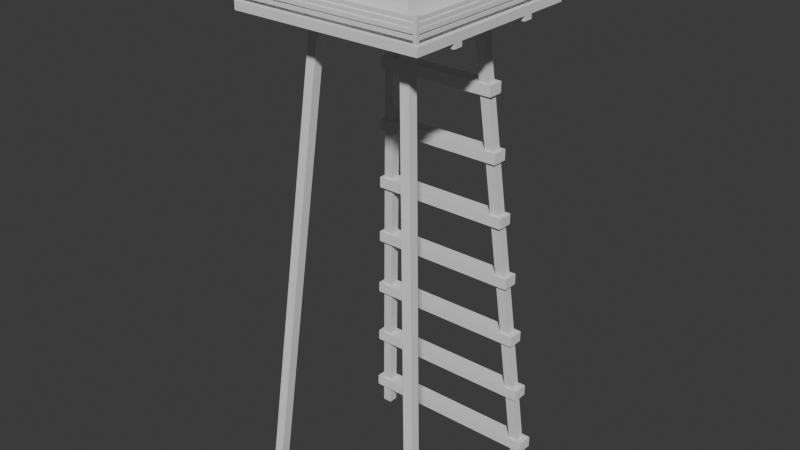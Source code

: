 # Source: watch_tower_backup_4.blend  (saved by Blender 5.1.30; exported with 4.5.12 LTS)
import bpy
from mathutils import Matrix  # noqa: F401  (used for matrix-valued properties, if any)

bpy.ops.wm.read_factory_settings(use_empty=True)
scene = bpy.context.scene
scene.name = 'Scene'

# ---- collections
col_room = bpy.data.collections.new('Room'); scene.collection.children.link(col_room)
col_legs = bpy.data.collections.new('Legs'); scene.collection.children.link(col_legs)
col_floor = bpy.data.collections.new('Floor'); scene.collection.children.link(col_floor)
col_supports = bpy.data.collections.new('Supports'); col_floor.children.link(col_supports)
col_fence = bpy.data.collections.new('Fence'); scene.collection.children.link(col_fence)

# ---- world
world_world = bpy.data.worlds.new('World'); scene.world = world_world
world_world.use_nodes = True; world_world.node_tree.nodes.clear()
_N = world_world.node_tree.nodes; _L = world_world.node_tree.links
n0 = _N.new('ShaderNodeOutputWorld'); n0.name = 'World Output'; n0.location = (200, 100)
n1 = _N.new('ShaderNodeBackground'); n1.name = 'Background'; n1.location = (-200, 100)
n1.inputs[0].default_value = (0.05088, 0.05088, 0.05088, 1.0)
_L.new(n1.outputs[0], n0.inputs[0])
n0.is_active_output = True
world_world.color = (0.05088, 0.05088, 0.05088)
world_world.sun_shadow_jitter_overblur = 0.0

# ---- meshes
me_cube_002 = bpy.data.meshes.new('Cube.002')
me_cube_002.from_pydata([(-1.0, -1.0, -1.0), (-1.0, -1.0, 1.0), (-1.0, 1.0, -1.0), (-1.0, 1.0, 1.0), (1.0, -1.0, -1.0), (1.0, -1.0, 1.0), (1.0, 1.0, -1.0), (1.0, 1.0, 1.0)], [], [(0, 1, 3, 2), (2, 3, 7, 6), (6, 7, 5, 4), (4, 5, 1, 0), (2, 6, 4, 0), (7, 3, 1, 5)])
_uv = me_cube_002.uv_layers.new(name='UVMap')
_uv.uv.foreach_set('vector', [0.375, 0.0, 0.625, 0.0, 0.625, 0.25, 0.375, 0.25, 0.375, 0.25, 0.625, 0.25, 0.625, 0.5, 0.375, 0.5, 0.375, 0.5, 0.625, 0.5, 0.625, 0.75, 0.375, 0.75, 0.375, 0.75, 0.625, 0.75, 0.625, 1.0, 0.375, 1.0, 0.125, 0.5, 0.375, 0.5, 0.375, 0.75, 0.125, 0.75, 0.625, 0.5, 0.875, 0.5, 0.875, 0.75, 0.625, 0.75])
me_cube_002.update()
me_cube_003 = bpy.data.meshes.new('Cube.003')
me_cube_003.from_pydata([(-1.0, -1.0, -1.0), (-1.0, -1.0, 1.0), (-1.0, 1.0, -1.0), (-1.0, 1.0, 1.0), (1.0, -1.0, -1.0), (1.0, -1.0, 1.0), (1.0, 1.0, -1.0), (1.0, 1.0, 1.0)], [], [(0, 1, 3, 2), (2, 3, 7, 6), (6, 7, 5, 4), (4, 5, 1, 0), (2, 6, 4, 0), (7, 3, 1, 5)])
_uv = me_cube_003.uv_layers.new(name='UVMap')
_uv.uv.foreach_set('vector', [0.375, 0.0, 0.625, 0.0, 0.625, 0.25, 0.375, 0.25, 0.375, 0.25, 0.625, 0.25, 0.625, 0.5, 0.375, 0.5, 0.375, 0.5, 0.625, 0.5, 0.625, 0.75, 0.375, 0.75, 0.375, 0.75, 0.625, 0.75, 0.625, 1.0, 0.375, 1.0, 0.125, 0.5, 0.375, 0.5, 0.375, 0.75, 0.125, 0.75, 0.625, 0.5, 0.875, 0.5, 0.875, 0.75, 0.625, 0.75])
me_cube_003.update()
me_cube_004 = bpy.data.meshes.new('Cube.004')
me_cube_004.from_pydata([(-1.0, -1.0, -1.0), (-1.0, -1.0, 1.0), (-1.0, 1.0, -1.0), (-1.0, 1.0, 1.0), (1.0, -1.0, -1.0), (1.0, -1.0, 1.0), (1.0, 1.0, -1.0), (1.0, 1.0, 1.0)], [], [(0, 1, 3, 2), (2, 3, 7, 6), (6, 7, 5, 4), (4, 5, 1, 0), (2, 6, 4, 0), (7, 3, 1, 5)])
_uv = me_cube_004.uv_layers.new(name='UVMap')
_uv.uv.foreach_set('vector', [0.375, 0.0, 0.625, 0.0, 0.625, 0.25, 0.375, 0.25, 0.375, 0.25, 0.625, 0.25, 0.625, 0.5, 0.375, 0.5, 0.375, 0.5, 0.625, 0.5, 0.625, 0.75, 0.375, 0.75, 0.375, 0.75, 0.625, 0.75, 0.625, 1.0, 0.375, 1.0, 0.125, 0.5, 0.375, 0.5, 0.375, 0.75, 0.125, 0.75, 0.625, 0.5, 0.875, 0.5, 0.875, 0.75, 0.625, 0.75])
me_cube_004.update()
me_cube_005 = bpy.data.meshes.new('Cube.005')
me_cube_005.from_pydata([(-1.0, -1.0, -1.0), (-1.0, -1.0, 1.0), (-1.0, 1.0, -1.0), (-1.0, 1.0, 1.0), (1.0, -1.0, -1.0), (1.0, -1.0, 1.0), (1.0, 1.0, -1.0), (1.0, 1.0, 1.0)], [], [(0, 1, 3, 2), (2, 3, 7, 6), (6, 7, 5, 4), (4, 5, 1, 0), (2, 6, 4, 0), (7, 3, 1, 5)])
_uv = me_cube_005.uv_layers.new(name='UVMap')
_uv.uv.foreach_set('vector', [0.375, 0.0, 0.625, 0.0, 0.625, 0.25, 0.375, 0.25, 0.375, 0.25, 0.625, 0.25, 0.625, 0.5, 0.375, 0.5, 0.375, 0.5, 0.625, 0.5, 0.625, 0.75, 0.375, 0.75, 0.375, 0.75, 0.625, 0.75, 0.625, 1.0, 0.375, 1.0, 0.125, 0.5, 0.375, 0.5, 0.375, 0.75, 0.125, 0.75, 0.625, 0.5, 0.875, 0.5, 0.875, 0.75, 0.625, 0.75])
me_cube_005.update()
me_cube_006 = bpy.data.meshes.new('Cube.006')
me_cube_006.from_pydata([(-1.0, -1.0, -1.0), (-1.0, -1.0, 1.0), (-1.0, 1.0, -1.0), (-1.0, 1.0, 1.0), (1.0, -1.0, -1.0), (1.0, -1.0, 1.0), (1.0, 1.0, -1.0), (1.0, 1.0, 1.0)], [], [(0, 1, 3, 2), (2, 3, 7, 6), (6, 7, 5, 4), (4, 5, 1, 0), (2, 6, 4, 0), (7, 3, 1, 5)])
_uv = me_cube_006.uv_layers.new(name='UVMap')
_uv.uv.foreach_set('vector', [0.375, 0.0, 0.625, 0.0, 0.625, 0.25, 0.375, 0.25, 0.375, 0.25, 0.625, 0.25, 0.625, 0.5, 0.375, 0.5, 0.375, 0.5, 0.625, 0.5, 0.625, 0.75, 0.375, 0.75, 0.375, 0.75, 0.625, 0.75, 0.625, 1.0, 0.375, 1.0, 0.125, 0.5, 0.375, 0.5, 0.375, 0.75, 0.125, 0.75, 0.625, 0.5, 0.875, 0.5, 0.875, 0.75, 0.625, 0.75])
me_cube_006.update()
me_cube_007 = bpy.data.meshes.new('Cube.007')
me_cube_007.from_pydata([(-1.0, -1.0, -1.0), (-1.0, -1.0, 1.0), (-1.0, 1.0, -1.0), (-1.0, 1.0, 1.0), (1.0, -1.0, -1.0), (1.0, -1.0, 1.0), (1.0, 1.0, -1.0), (1.0, 1.0, 1.0)], [], [(0, 1, 3, 2), (2, 3, 7, 6), (6, 7, 5, 4), (4, 5, 1, 0), (2, 6, 4, 0), (7, 3, 1, 5)])
_uv = me_cube_007.uv_layers.new(name='UVMap')
_uv.uv.foreach_set('vector', [0.375, 0.0, 0.625, 0.0, 0.625, 0.25, 0.375, 0.25, 0.375, 0.25, 0.625, 0.25, 0.625, 0.5, 0.375, 0.5, 0.375, 0.5, 0.625, 0.5, 0.625, 0.75, 0.375, 0.75, 0.375, 0.75, 0.625, 0.75, 0.625, 1.0, 0.375, 1.0, 0.125, 0.5, 0.375, 0.5, 0.375, 0.75, 0.125, 0.75, 0.625, 0.5, 0.875, 0.5, 0.875, 0.75, 0.625, 0.75])
me_cube_007.update()
me_cube_011 = bpy.data.meshes.new('Cube.011')
me_cube_011.from_pydata([(-1.0, -1.0, -1.0), (-1.0, -1.0, 1.0), (-1.0, 1.0, -1.0), (-1.0, 1.0, 1.0), (1.0, -1.0, -1.0), (1.0, -1.0, 1.0), (1.0, 1.0, -1.0), (1.0, 1.0, 1.0)], [], [(0, 1, 3, 2), (2, 3, 7, 6), (6, 7, 5, 4), (4, 5, 1, 0), (2, 6, 4, 0), (7, 3, 1, 5)])
_uv = me_cube_011.uv_layers.new(name='UVMap')
_uv.uv.foreach_set('vector', [0.375, 0.0, 0.625, 0.0, 0.625, 0.25, 0.375, 0.25, 0.375, 0.25, 0.625, 0.25, 0.625, 0.5, 0.375, 0.5, 0.375, 0.5, 0.625, 0.5, 0.625, 0.75, 0.375, 0.75, 0.375, 0.75, 0.625, 0.75, 0.625, 1.0, 0.375, 1.0, 0.125, 0.5, 0.375, 0.5, 0.375, 0.75, 0.125, 0.75, 0.625, 0.5, 0.875, 0.5, 0.875, 0.75, 0.625, 0.75])
me_cube_011.update()
me_cube_027 = bpy.data.meshes.new('Cube.027')
me_cube_027.from_pydata([(-1.0, -0.9161, -1.0), (-1.0, -0.9161, 1.0), (-1.0, 0.9158, -1.0), (-1.0, 0.9158, 1.0), (1.0, -1.0, -1.0), (1.0, -1.0, 1.0), (1.001, 1.0, -1.0), (1.001, 1.0, 1.0), (1.0, 0.02804, -1.0), (-1.0, 0.02804, -1.0), (1.0, 0.02804, -0.3127), (-1.0, 0.02804, -0.3127), (1.0, 0.514, -1.0), (-1.0, -0.4579, -1.0), (1.0, -0.4579, -1.0), (-1.0, 0.514, -1.0), (1.0, -0.4579, -0.3127), (1.0, 0.514, -0.3127), (-1.0, 0.514, -0.3127), (-1.0, -0.4579, -0.3127), (1.0, 0.757, -1.0), (-1.0, -0.7009, -1.0), (1.0, -0.2149, -1.0), (-1.0, 0.271, -1.0), (1.0, -0.7009, -0.3127), (1.0, 0.271, -0.3127), (-1.0, 0.757, -0.3127), (-1.0, -0.2149, -0.3127), (1.0, 0.271, -1.0), (-1.0, -0.2149, -1.0), (1.0, -0.7009, -1.0), (-1.0, 0.757, -1.0), (1.0, -0.2149, -0.3127), (1.0, 0.757, -0.3127), (-1.0, 0.271, -0.3127), (-1.0, -0.7009, -0.3127), (1.0, 0.8785, -1.0), (-1.0, -0.8224, -1.0), (1.0, -0.09345, -1.0), (1.0, -0.8224, -0.3127), (-1.0, 0.8785, -0.3127), (-1.0, -0.09345, -0.3127), (1.0, 0.3925, -1.0), (-1.0, -0.3364, -1.0), (1.0, -0.5794, -1.0), (-1.0, 0.6355, -1.0), (1.0, -0.3364, -0.3127), (1.0, 0.6355, -0.3127), (1.0, 0.02804, 0.625), (-1.0, 0.3925, -0.3127), (-1.0, -0.5794, -0.3127), (-1.0, 0.02804, 0.625), (-1.0, -0.4579, 0.625), (1.0, 0.514, 0.625), (1.0, -0.4579, 0.625), (-1.0, 0.514, 0.625), (1.0, 0.6355, -1.0), (-1.0, -0.5794, -1.0), (1.0, -0.3364, -1.0), (-1.0, 0.3925, -1.0), (1.0, -0.5794, -0.3127), (1.0, 0.3925, -0.3127), (-1.0, 0.6355, -0.3127), (-1.0, -0.3364, -0.3127), (-1.0, -0.09345, -1.0), (1.0, -0.8224, -1.0), (-1.0, 0.8785, -1.0), (1.0, -0.09345, -0.3127), (1.0, 0.8785, -0.3127), (-1.0, -0.8224, -0.3127), (-1.0, 0.271, 0.625), (1.0, -0.2149, 0.625), (1.0, 0.757, 0.625), (-1.0, -0.7009, 0.625), (-1.0, -0.2149, 0.625), (1.0, 0.271, 0.625), (1.0, -0.7009, 0.625), (-1.0, 0.757, 0.625), (-1.0, 0.6355, 0.625), (-1.0, 0.8785, 0.625), (1.0, -0.5794, 0.625), (1.0, -0.8224, 0.625), (1.0, 0.3925, 0.625), (-1.0, -0.3364, 0.625), (-1.0, -0.09345, 0.625), (-1.0, -0.8224, 0.625), (-1.0, -0.5794, 0.625), (1.0, 0.8785, 0.625), (1.0, 0.6355, 0.625), (1.0, -0.09345, 0.625), (1.0, -0.3364, 0.625), (-1.0, 0.3925, 0.625), (-45.3, -1.0, -1.0), (-45.3, -1.0, 1.0), (-45.32, 1.0, -1.0), (-45.32, 1.0, 1.0), (-43.31, -0.9161, -1.0), (-43.31, -0.9161, 1.0), (-43.31, 0.9158, -1.0), (-43.31, 0.9158, 1.0), (-43.31, 0.02804, -1.0), (-45.31, 0.02804, -1.0), (-43.31, 0.02804, -0.3127), (-45.31, 0.02804, -0.3127), (-43.31, 0.514, -1.0), (-45.31, -0.4579, -1.0), (-43.31, -0.4579, -1.0), (-45.31, 0.514, -1.0), (-43.31, -0.4579, -0.3127), (-43.31, 0.514, -0.3127), (-45.31, 0.514, -0.3127), (-45.31, -0.4579, -0.3127), (-43.31, 0.757, -1.0), (-45.31, -0.7009, -1.0), (-43.31, -0.2149, -1.0), (-45.31, 0.271, -1.0), (-43.31, -0.7009, -0.3127), (-43.31, 0.271, -0.3127), (-45.31, 0.757, -0.3127), (-45.31, -0.2149, -0.3127), (-43.31, 0.271, -1.0), (-45.31, -0.2149, -1.0), (-43.31, -0.7009, -1.0), (-45.31, 0.757, -1.0), (-43.31, -0.2149, -0.3127), (-43.31, 0.757, -0.3127), (-45.31, 0.271, -0.3127), (-45.31, -0.7009, -0.3127), (-43.31, 0.8785, -1.0), (-45.31, -0.8224, -1.0), (-43.31, -0.09345, -1.0), (-43.31, -0.8224, -0.3127), (-45.31, 0.8785, -0.3127), (-45.31, -0.09345, -0.3127), (-43.31, 0.3925, -1.0), (-45.31, -0.3364, -1.0), (-43.31, -0.5794, -1.0), (-45.31, 0.6355, -1.0), (-43.31, -0.3364, -0.3127), (-43.31, 0.6355, -0.3127), (-43.31, 0.02804, 0.625), (-45.31, 0.3925, -0.3127), (-45.31, -0.5794, -0.3127), (-45.31, 0.02804, 0.625), (-45.31, -0.4579, 0.625), (-43.31, 0.514, 0.625), (-43.31, -0.4579, 0.625), (-45.31, 0.514, 0.625), (-43.31, 0.6355, -1.0), (-45.31, -0.5794, -1.0), (-43.31, -0.3364, -1.0), (-45.31, 0.3925, -1.0), (-43.31, -0.5794, -0.3127), (-43.31, 0.3925, -0.3127), (-45.31, 0.6355, -0.3127), (-45.31, -0.3364, -0.3127), (-45.31, -0.09345, -1.0), (-43.31, -0.8224, -1.0), (-45.31, 0.8785, -1.0), (-43.31, -0.09345, -0.3127), (-43.31, 0.8785, -0.3127), (-45.31, -0.8224, -0.3127), (-45.31, 0.271, 0.625), (-43.31, -0.2149, 0.625), (-43.31, 0.757, 0.625), (-45.31, -0.7009, 0.625), (-45.31, -0.2149, 0.625), (-43.31, 0.271, 0.625), (-43.31, -0.7009, 0.625), (-45.31, 0.757, 0.625), (-45.31, 0.6355, 0.625), (-45.31, 0.8785, 0.625), (-43.31, -0.5794, 0.625), (-43.31, -0.8224, 0.625), (-43.31, 0.3925, 0.625), (-45.31, -0.3364, 0.625), (-45.31, -0.09345, 0.625), (-45.31, -0.8224, 0.625), (-45.31, -0.5794, 0.625), (-43.31, 0.8785, 0.625), (-43.31, 0.6355, 0.625), (-43.31, -0.09345, 0.625), (-43.31, -0.3364, 0.625), (-45.31, 0.3925, 0.625), (-22.09, 1.0, -1.0), (-22.09, 0.9158, -1.0), (-22.09, 1.0, -0.3127), (-22.09, 0.9158, -0.3127), (-33.35, 1.0, -1.0), (-10.84, 0.9158, -1.0), (-10.84, 1.0, -1.0), (-33.35, 0.9158, -1.0), (-10.84, 1.0, -0.3127), (-10.84, 0.9158, -0.3127), (-5.213, 0.9158, -1.0), (-16.47, 1.0, -1.0), (-27.72, 0.9158, -1.0), (-5.213, 1.0, -0.3127), (-27.72, 1.0, -0.3127), (-16.47, 0.9158, -0.3127), (-27.72, 1.0, -1.0), (-16.47, 0.9158, -1.0), (-5.213, 1.0, -1.0), (-16.47, 1.0, -0.3127), (-22.09, 1.0, 0.625), (-27.72, 0.9158, -0.3127), (-5.213, 0.9158, -0.3127), (-41.79, 0.9158, 0.625), (-41.79, 1.0, -1.0), (-2.4, 0.9158, -1.0), (-19.28, 1.0, -1.0), (-2.4, 1.0, -0.3127), (-41.79, 0.9158, -1.0), (-19.28, 0.9158, -0.3127), (-30.54, 1.0, -1.0), (-13.65, 0.9158, -1.0), (-8.027, 1.0, -1.0), (-13.65, 1.0, -0.3127), (-30.54, 0.9158, -0.3127), (-8.027, 0.9158, -0.3127), (-22.09, 0.9158, 0.625), (-10.84, 0.9158, 0.625), (-33.35, 1.0, 0.625), (-10.84, 1.0, 0.625), (-33.35, 0.9158, 0.625), (-8.027, 0.9158, -1.0), (-13.65, 1.0, -1.0), (-30.54, 0.9158, -1.0), (-8.027, 1.0, -0.3127), (-30.54, 1.0, -0.3127), (-13.65, 0.9158, -0.3127), (-19.28, 0.9158, -1.0), (-2.4, 1.0, -1.0), (-19.28, 1.0, -0.3127), (-2.4, 0.9158, -0.3127), (-27.72, 0.9158, 0.625), (-16.47, 1.0, 0.625), (-41.79, 1.0, 0.625), (-5.213, 0.9158, 0.625), (-16.47, 0.9158, 0.625), (-27.72, 1.0, 0.625), (-5.213, 1.0, 0.625), (-8.027, 1.0, 0.625), (-2.4, 1.0, 0.625), (-30.54, 1.0, 0.625), (-13.65, 0.9158, 0.625), (-19.28, 0.9158, 0.625), (-2.4, 0.9158, 0.625), (-8.027, 0.9158, 0.625), (-19.28, 1.0, 0.625), (-13.65, 1.0, 0.625), (-30.54, 0.9158, 0.625), (-22.26, -0.9161, -1.0), (-22.26, -1.0, -1.0), (-22.26, -0.9161, -0.3127), (-22.26, -1.0, -0.3127), (-33.78, -0.9161, -1.0), (-10.74, -1.0, -1.0), (-10.74, -0.9161, -1.0), (-33.78, -1.0, -1.0), (-10.74, -0.9161, -0.3127), (-33.78, -0.9161, -0.3127), (-33.78, -1.0, -0.3127), (-10.74, -1.0, -0.3127), (-39.54, -0.9161, -1.0), (-4.975, -1.0, -1.0), (-16.5, -0.9161, -1.0), (-28.02, -1.0, -1.0), (-4.975, -0.9161, -0.3127), (-28.02, -0.9161, -0.3127), (-39.54, -1.0, -0.3127), (-16.5, -1.0, -0.3127), (-28.02, -0.9161, -1.0), (-16.5, -1.0, -1.0), (-4.975, -0.9161, -1.0), (-39.54, -1.0, -1.0), (-16.5, -0.9161, -0.3127), (-39.54, -0.9161, -0.3127), (-28.02, -1.0, -0.3127), (-4.975, -1.0, -0.3127), (-42.42, -0.9161, -1.0), (-2.095, -1.0, -1.0), (-19.38, -0.9161, -1.0), (-2.095, -0.9161, -0.3127), (-42.42, -1.0, -0.3127), (-19.38, -1.0, -0.3127), (-30.9, -0.9161, -1.0), (-13.62, -1.0, -1.0), (-7.855, -0.9161, -1.0), (-36.66, -1.0, -1.0), (-13.62, -0.9161, -0.3127), (-36.66, -0.9161, -0.3127), (-22.26, -0.9161, 0.625), (-30.9, -1.0, -0.3127), (-7.855, -1.0, -0.3127), (-22.26, -1.0, 0.625), (-10.74, -1.0, 0.625), (-33.78, -0.9161, 0.625), (-10.74, -0.9161, 0.625), (-33.78, -1.0, 0.625), (-36.66, -0.9161, -1.0), (-7.855, -1.0, -1.0), (-13.62, -0.9161, -1.0), (-30.9, -1.0, -1.0), (-7.855, -0.9161, -0.3127), (-30.9, -0.9161, -0.3127), (-36.66, -1.0, -0.3127), (-13.62, -1.0, -0.3127), (-19.38, -1.0, -1.0), (-2.095, -0.9161, -1.0), (-42.42, -1.0, -1.0), (-19.38, -0.9161, -0.3127), (-42.42, -0.9161, -0.3127), (-2.095, -1.0, -0.3127), (-28.02, -1.0, 0.625), (-16.5, -0.9161, 0.625), (-39.54, -0.9161, 0.625), (-4.975, -1.0, 0.625), (-16.5, -1.0, 0.625), (-28.02, -0.9161, 0.625), (-4.975, -0.9161, 0.625), (-39.54, -1.0, 0.625), (-36.66, -1.0, 0.625), (-42.42, -1.0, 0.625), (-7.855, -0.9161, 0.625), (-2.095, -0.9161, 0.625), (-30.9, -0.9161, 0.625), (-13.62, -1.0, 0.625), (-19.38, -1.0, 0.625), (-2.095, -1.0, 0.625), (-7.855, -1.0, 0.625), (-42.42, -0.9161, 0.625), (-36.66, -0.9161, 0.625), (-19.38, -0.9161, 0.625), (-13.62, -0.9161, 0.625), (-30.9, -1.0, 0.625)], [], [(76, 81, 85, 73), (69, 39, 24, 35), (4, 0, 37, 21, 57, 13, 43, 29, 64, 9, 23, 59, 15, 45, 31, 66, 2, 6, 36, 20, 56, 12, 42, 28, 8, 38, 22, 58, 14, 44, 30, 65), (7, 5, 4, 65, 39, 81, 76, 24, 30, 44, 60, 80, 54, 16, 14, 58, 46, 90, 71, 32, 22, 38, 67, 89, 48, 10, 8, 28, 25, 75, 82, 61, 42, 12, 17, 53, 88, 47, 56, 20, 33, 72, 87, 68, 36, 6), (8, 10, 67, 38), (54, 80, 86, 52), (50, 60, 16, 19), (80, 60, 50, 86), (63, 46, 32, 27), (83, 74, 71, 90), (46, 63, 83, 90), (32, 71, 74, 27), (41, 67, 10, 11), (61, 49, 34, 25), (47, 62, 18, 17), (68, 40, 26, 33), (84, 51, 48, 89), (82, 75, 70, 91), (55, 78, 88, 53), (77, 79, 87, 72), (10, 48, 51, 11), (67, 41, 84, 89), (49, 61, 82, 91), (34, 70, 75, 25), (47, 88, 78, 62), (17, 18, 55, 53), (68, 87, 79, 40), (33, 26, 77, 72), (66, 31, 26, 40), (4, 5, 1, 0), (57, 50, 19, 13), (43, 63, 27, 29), (64, 41, 11, 9), (59, 23, 34, 49), (15, 18, 62, 45), (21, 37, 69, 35), (70, 34, 23, 9, 11, 51, 84, 41, 64, 29, 27, 74, 83, 63, 43, 13, 19, 52, 86, 50, 57, 21, 35, 73, 85, 69, 37, 0, 1, 3, 2, 66, 40, 79, 77, 26, 31, 45, 62, 78, 55, 18, 15, 59, 49, 91), (3, 1, 5, 7), (2, 3, 7, 6), (42, 61, 25, 28), (81, 39, 69, 85), (36, 68, 33, 20), (56, 47, 17, 12), (24, 76, 73, 35), (19, 16, 54, 52), (58, 22, 32, 46), (14, 16, 60, 44), (65, 30, 24, 39), (168, 173, 177, 165), (161, 131, 116, 127), (96, 92, 129, 113, 149, 105, 135, 121, 156, 101, 115, 151, 107, 137, 123, 158, 94, 98, 128, 112, 148, 104, 134, 120, 100, 130, 114, 150, 106, 136, 122, 157), (99, 97, 96, 157, 131, 173, 168, 116, 122, 136, 152, 172, 146, 108, 106, 150, 138, 182, 163, 124, 114, 130, 159, 181, 140, 102, 100, 120, 117, 167, 174, 153, 134, 104, 109, 145, 180, 139, 148, 112, 125, 164, 179, 160, 128, 98), (100, 102, 159, 130), (146, 172, 178, 144), (142, 152, 108, 111), (172, 152, 142, 178), (155, 138, 124, 119), (175, 166, 163, 182), (138, 155, 175, 182), (124, 163, 166, 119), (133, 159, 102, 103), (153, 141, 126, 117), (139, 154, 110, 109), (160, 132, 118, 125), (176, 143, 140, 181), (174, 167, 162, 183), (147, 170, 180, 145), (169, 171, 179, 164), (102, 140, 143, 103), (159, 133, 176, 181), (141, 153, 174, 183), (126, 162, 167, 117), (139, 180, 170, 154), (109, 110, 147, 145), (160, 179, 171, 132), (125, 118, 169, 164), (158, 123, 118, 132), (96, 97, 93, 92), (149, 142, 111, 105), (135, 155, 119, 121), (156, 133, 103, 101), (151, 115, 126, 141), (107, 110, 154, 137), (113, 129, 161, 127), (162, 126, 115, 101, 103, 143, 176, 133, 156, 121, 119, 166, 175, 155, 135, 105, 111, 144, 178, 142, 149, 113, 127, 165, 177, 161, 129, 92, 93, 95, 94, 158, 132, 171, 169, 118, 123, 137, 154, 170, 147, 110, 107, 151, 141, 183), (95, 93, 97, 99), (94, 95, 99, 98), (134, 153, 117, 120), (173, 131, 161, 177), (128, 160, 125, 112), (148, 139, 109, 104), (116, 168, 165, 127), (111, 108, 146, 144), (150, 114, 124, 138), (106, 108, 152, 136), (157, 122, 116, 131), (188, 191, 224, 222), (241, 243, 247, 238), (234, 211, 197, 206), (6, 2, 209, 194, 225, 189, 215, 201, 231, 185, 196, 227, 191, 188, 214, 200, 184, 210, 195, 226, 190, 216, 202, 232), (98, 94, 208, 212), (223, 242, 248, 221), (219, 228, 192, 193), (242, 228, 219, 248), (230, 217, 203, 199), (245, 239, 236, 250), (217, 230, 245, 250), (203, 236, 239, 199), (213, 233, 186, 187), (229, 218, 205, 198), (246, 220, 204, 249), (244, 240, 235, 251), (186, 204, 220, 187), (233, 213, 246, 249), (218, 229, 244, 251), (205, 235, 240, 198), (212, 208, 237, 207), (224, 207, 237, 222), (235, 205, 196, 185, 187, 220, 246, 213, 231, 201, 199, 239, 245, 230, 215, 189, 193, 221, 248, 219, 225, 194, 206, 238, 247, 234, 209, 2, 3, 99, 98, 212, 207, 224, 191, 227, 218, 251), (3, 7, 95, 99), (231, 213, 187, 185), (215, 230, 199, 201), (227, 196, 205, 218), (225, 219, 193, 189), (209, 234, 206, 194), (7, 6, 232, 211, 243, 241, 197, 202, 216, 228, 242, 223, 192, 190, 226, 217, 250, 236, 203, 195, 210, 233, 249, 204, 186, 184, 200, 198, 240, 244, 229, 214, 188, 222, 237, 208, 94, 95), (214, 229, 198, 200), (226, 195, 203, 217), (197, 241, 238, 206), (184, 186, 233, 210), (190, 192, 228, 216), (193, 192, 223, 221), (243, 211, 234, 247), (232, 202, 197, 211), (320, 325, 329, 317), (313, 283, 268, 279), (0, 4, 281, 265, 301, 257, 287, 273, 308, 253, 267, 303, 259, 289, 275, 310, 92, 96, 280, 264, 300, 256, 286, 272, 252, 282, 266, 302, 258, 288, 274, 309), (97, 1, 0, 309, 283, 325, 320, 268, 274, 288, 304, 324, 298, 260, 258, 302, 290, 334, 315, 276, 266, 282, 311, 333, 292, 254, 252, 272, 269, 319, 326, 305, 286, 256, 261, 297, 332, 291, 300, 264, 277, 316, 331, 312, 280, 96), (252, 254, 311, 282), (298, 324, 330, 296), (294, 304, 260, 263), (324, 304, 294, 330), (307, 290, 276, 271), (327, 318, 315, 334), (290, 307, 327, 334), (276, 315, 318, 271), (285, 311, 254, 255), (305, 293, 278, 269), (291, 306, 262, 261), (312, 284, 270, 277), (328, 295, 292, 333), (326, 319, 314, 335), (299, 322, 332, 297), (321, 323, 331, 316), (254, 292, 295, 255), (311, 285, 328, 333), (293, 305, 326, 335), (278, 314, 319, 269), (291, 332, 322, 306), (261, 262, 299, 297), (312, 331, 323, 284), (277, 270, 321, 316), (310, 275, 270, 284), (301, 294, 263, 257), (287, 307, 271, 273), (308, 285, 255, 253), (303, 267, 278, 293), (259, 262, 306, 289), (265, 281, 313, 279), (314, 278, 267, 253, 255, 295, 328, 285, 308, 273, 271, 318, 327, 307, 287, 257, 263, 296, 330, 294, 301, 265, 279, 317, 329, 313, 281, 4, 5, 93, 92, 310, 284, 323, 321, 270, 275, 289, 306, 322, 299, 262, 259, 303, 293, 335), (93, 5, 1, 97), (286, 305, 269, 272), (325, 283, 313, 329), (280, 312, 277, 264), (300, 291, 261, 256), (268, 320, 317, 279), (263, 260, 298, 296), (302, 266, 276, 290), (258, 260, 304, 288), (309, 274, 268, 283)])
_uv = me_cube_027.uv_layers.new(name='UVMap')
_uv.uv.foreach_set('vector', [0.5781, 0.71, 0.5781, 0.725, 0.5781, 0.02496, 0.5781, 0.03996, 0.4375, 0.02496, 0.4375, 0.725, 0.4375, 0.71, 0.4375, 0.03996, 0.375, 0.75, 0.125, 0.74, 0.125, 0.725, 0.125, 0.71, 0.125, 0.695, 0.125, 0.68, 0.125, 0.665, 0.125, 0.65, 0.125, 0.635, 0.125, 0.605, 0.125, 0.59, 0.125, 0.575, 0.125, 0.56, 0.125, 0.545, 0.125, 0.53, 0.125, 0.515, 0.125, 0.5, 0.375, 0.5, 0.375, 0.515, 0.375, 0.53, 0.375, 0.545, 0.375, 0.56, 0.375, 0.575, 0.375, 0.6125, 0.375, 0.62, 0.375, 0.635, 0.375, 0.65, 0.375, 0.665, 0.375, 0.68, 0.375, 0.695, 0.375, 0.71, 0.375, 0.725, 0.625, 0.74, 0.625, 0.75, 0.375, 0.74, 0.4219, 0.725, 0.5625, 0.725, 0.5781, 0.725, 0.5781, 0.71, 0.4375, 0.71, 0.375, 0.71, 0.4219, 0.695, 0.5625, 0.695, 0.5781, 0.695, 0.5781, 0.68, 0.4375, 0.68, 0.375, 0.68, 0.4219, 0.665, 0.5625, 0.665, 0.5781, 0.665, 0.5781, 0.65, 0.4375, 0.65, 0.375, 0.65, 0.4219, 0.635, 0.5625, 0.635, 0.5781, 0.635, 0.5781, 0.62, 0.4375, 0.62, 0.375, 0.62, 0.4297, 0.59, 0.5703, 0.59, 0.5781, 0.59, 0.5781, 0.575, 0.4375, 0.575, 0.375, 0.575, 0.4219, 0.56, 0.5625, 0.56, 0.5781, 0.56, 0.5781, 0.545, 0.4375, 0.545, 0.375, 0.545, 0.4219, 0.53, 0.5625, 0.53, 0.5781, 0.53, 0.5781, 0.515, 0.4375, 0.515, 0.375, 0.515, 0.6094, 0.5, 0.4297, 0.62, 0.4375, 0.62, 0.4375, 0.635, 0.375, 0.635, 0.5781, 0.68, 0.5781, 0.695, 0.5781, 0.05497, 0.5781, 0.06997, 0.4375, 0.05497, 0.4375, 0.695, 0.4375, 0.68, 0.4375, 0.06997, 0.5781, 0.695, 0.4375, 0.695, 0.4375, 0.05497, 0.5781, 0.05497, 0.4375, 0.08497, 0.4375, 0.665, 0.4375, 0.65, 0.4375, 0.09997, 0.5781, 0.08497, 0.5781, 0.09997, 0.5781, 0.65, 0.5781, 0.665, 0.4375, 0.665, 0.4375, 0.08497, 0.5781, 0.08497, 0.5781, 0.665, 0.4375, 0.65, 0.5781, 0.65, 0.5781, 0.09997, 0.4375, 0.09997, 0.4375, 0.115, 0.4375, 0.635, 0.4375, 0.62, 0.4375, 0.13, 0.4375, 0.575, 0.4375, 0.175, 0.4375, 0.16, 0.4375, 0.59, 0.4375, 0.545, 0.4375, 0.205, 0.4375, 0.19, 0.4375, 0.56, 0.4375, 0.515, 0.4375, 0.235, 0.4375, 0.22, 0.4375, 0.53, 0.5781, 0.115, 0.5781, 0.13, 0.5781, 0.62, 0.5781, 0.635, 0.5781, 0.575, 0.5781, 0.59, 0.5781, 0.16, 0.5781, 0.175, 0.5781, 0.19, 0.5781, 0.205, 0.5781, 0.545, 0.5781, 0.56, 0.5781, 0.22, 0.5781, 0.235, 0.5781, 0.515, 0.5781, 0.53, 0.4375, 0.62, 0.5781, 0.62, 0.5781, 0.13, 0.4375, 0.13, 0.4375, 0.635, 0.4375, 0.115, 0.5781, 0.115, 0.5781, 0.635, 0.4375, 0.175, 0.4375, 0.575, 0.5781, 0.575, 0.5781, 0.175, 0.4375, 0.16, 0.5781, 0.16, 0.5781, 0.59, 0.4375, 0.59, 0.4375, 0.545, 0.5781, 0.545, 0.5781, 0.205, 0.4375, 0.205, 0.4375, 0.56, 0.4375, 0.19, 0.5781, 0.19, 0.5781, 0.56, 0.4375, 0.515, 0.5781, 0.515, 0.5781, 0.235, 0.4375, 0.235, 0.4375, 0.53, 0.4375, 0.22, 0.5781, 0.22, 0.5781, 0.53, 0.375, 0.235, 0.4219, 0.22, 0.4375, 0.22, 0.4375, 0.235, 0.375, 0.75, 0.625, 0.75, 0.625, 1.0, 0.375, 1.0, 0.4219, 0.05497, 0.4375, 0.05497, 0.4375, 0.06997, 0.375, 0.06997, 0.4219, 0.08497, 0.4375, 0.08497, 0.4375, 0.09997, 0.375, 0.09997, 0.4219, 0.115, 0.4375, 0.115, 0.4375, 0.13, 0.375, 0.13, 0.375, 0.175, 0.4219, 0.16, 0.4375, 0.16, 0.4375, 0.175, 0.4219, 0.19, 0.4375, 0.19, 0.4375, 0.205, 0.375, 0.205, 0.4219, 0.03996, 0.375, 0.02496, 0.4375, 0.02496, 0.5625, 0.03996, 0.5781, 0.16, 0.4375, 0.16, 0.375, 0.16, 0.4219, 0.13, 0.5625, 0.13, 0.5781, 0.13, 0.5781, 0.115, 0.4375, 0.115, 0.375, 0.115, 0.4219, 0.09997, 0.5625, 0.09997, 0.5781, 0.09997, 0.5781, 0.08497, 0.4375, 0.08497, 0.375, 0.08497, 0.4219, 0.06997, 0.5625, 0.06997, 0.5781, 0.06997, 0.5781, 0.05497, 0.4375, 0.05497, 0.375, 0.05497, 0.4219, 0.03996, 0.5625, 0.03996, 0.5781, 0.03996, 0.5781, 0.02496, 0.4375, 0.02496, 0.375, 0.02496, 0.0, 0.0, 0.0, 0.0, 0.625, 0.25, 0.375, 0.25, 0.4219, 0.235, 0.5625, 0.235, 0.5781, 0.235, 0.5781, 0.22, 0.4375, 0.22, 0.375, 0.22, 0.4219, 0.205, 0.5625, 0.205, 0.5781, 0.205, 0.5781, 0.19, 0.4375, 0.19, 0.375, 0.19, 0.4219, 0.175, 0.5625, 0.175, 0.5781, 0.175, 0.875, 0.74, 0.875, 0.75, 0.625, 0.75, 0.625, 0.5, 0.6094, 0.25, 0.625, 0.25, 0.625, 0.5, 0.375, 0.5, 0.4219, 0.575, 0.4375, 0.575, 0.4375, 0.59, 0.375, 0.59, 0.5781, 0.725, 0.4375, 0.725, 0.5625, 0.02496, 0.5781, 0.02496, 0.4219, 0.515, 0.4375, 0.515, 0.4375, 0.53, 0.375, 0.53, 0.4219, 0.545, 0.4375, 0.545, 0.4375, 0.56, 0.375, 0.56, 0.5625, 0.71, 0.5781, 0.71, 0.5781, 0.03996, 0.4375, 0.03996, 0.4375, 0.06997, 0.5625, 0.68, 0.5781, 0.68, 0.5781, 0.06997, 0.375, 0.665, 0.4219, 0.65, 0.4375, 0.65, 0.4375, 0.665, 0.4219, 0.68, 0.4375, 0.68, 0.4375, 0.695, 0.375, 0.695, 0.375, 0.725, 0.4219, 0.71, 0.4375, 0.71, 0.4375, 0.725, 0.5781, 0.71, 0.5781, 0.725, 0.5781, 0.02496, 0.5781, 0.03996, 0.4375, 0.02496, 0.4375, 0.725, 0.4375, 0.71, 0.4375, 0.03996, 0.375, 0.75, 0.125, 0.74, 0.125, 0.725, 0.125, 0.71, 0.125, 0.695, 0.125, 0.68, 0.125, 0.665, 0.125, 0.65, 0.125, 0.635, 0.125, 0.605, 0.125, 0.59, 0.125, 0.575, 0.125, 0.56, 0.125, 0.545, 0.125, 0.53, 0.125, 0.515, 0.125, 0.5, 0.375, 0.5, 0.375, 0.515, 0.375, 0.53, 0.375, 0.545, 0.375, 0.56, 0.375, 0.575, 0.375, 0.6125, 0.375, 0.62, 0.375, 0.635, 0.375, 0.65, 0.375, 0.665, 0.375, 0.68, 0.375, 0.695, 0.375, 0.71, 0.375, 0.725, 0.625, 0.74, 0.625, 0.75, 0.375, 0.74, 0.4219, 0.725, 0.5625, 0.725, 0.5781, 0.725, 0.5781, 0.71, 0.4375, 0.71, 0.375, 0.71, 0.4219, 0.695, 0.5625, 0.695, 0.5781, 0.695, 0.5781, 0.68, 0.4375, 0.68, 0.375, 0.68, 0.4219, 0.665, 0.5625, 0.665, 0.5781, 0.665, 0.5781, 0.65, 0.4375, 0.65, 0.375, 0.65, 0.4219, 0.635, 0.5625, 0.635, 0.5781, 0.635, 0.5781, 0.62, 0.4375, 0.62, 0.375, 0.62, 0.4297, 0.59, 0.5703, 0.59, 0.5781, 0.59, 0.5781, 0.575, 0.4375, 0.575, 0.375, 0.575, 0.4219, 0.56, 0.5625, 0.56, 0.5781, 0.56, 0.5781, 0.545, 0.4375, 0.545, 0.375, 0.545, 0.4219, 0.53, 0.5625, 0.53, 0.5781, 0.53, 0.5781, 0.515, 0.4375, 0.515, 0.375, 0.515, 0.6094, 0.5, 0.4297, 0.62, 0.4375, 0.62, 0.4375, 0.635, 0.375, 0.635, 0.5781, 0.68, 0.5781, 0.695, 0.5781, 0.05497, 0.5781, 0.06997, 0.4375, 0.05497, 0.4375, 0.695, 0.4375, 0.68, 0.4375, 0.06997, 0.5781, 0.695, 0.4375, 0.695, 0.4375, 0.05497, 0.5781, 0.05497, 0.4375, 0.08497, 0.4375, 0.665, 0.4375, 0.65, 0.4375, 0.09997, 0.5781, 0.08497, 0.5781, 0.09997, 0.5781, 0.65, 0.5781, 0.665, 0.4375, 0.665, 0.4375, 0.08497, 0.5781, 0.08497, 0.5781, 0.665, 0.4375, 0.65, 0.5781, 0.65, 0.5781, 0.09997, 0.4375, 0.09997, 0.4375, 0.115, 0.4375, 0.635, 0.4375, 0.62, 0.4375, 0.13, 0.4375, 0.575, 0.4375, 0.175, 0.4375, 0.16, 0.4375, 0.59, 0.4375, 0.545, 0.4375, 0.205, 0.4375, 0.19, 0.4375, 0.56, 0.4375, 0.515, 0.4375, 0.235, 0.4375, 0.22, 0.4375, 0.53, 0.5781, 0.115, 0.5781, 0.13, 0.5781, 0.62, 0.5781, 0.635, 0.5781, 0.575, 0.5781, 0.59, 0.5781, 0.16, 0.5781, 0.175, 0.5781, 0.19, 0.5781, 0.205, 0.5781, 0.545, 0.5781, 0.56, 0.5781, 0.22, 0.5781, 0.235, 0.5781, 0.515, 0.5781, 0.53, 0.4375, 0.62, 0.5781, 0.62, 0.5781, 0.13, 0.4375, 0.13, 0.4375, 0.635, 0.4375, 0.115, 0.5781, 0.115, 0.5781, 0.635, 0.4375, 0.175, 0.4375, 0.575, 0.5781, 0.575, 0.5781, 0.175, 0.4375, 0.16, 0.5781, 0.16, 0.5781, 0.59, 0.4375, 0.59, 0.4375, 0.545, 0.5781, 0.545, 0.5781, 0.205, 0.4375, 0.205, 0.4375, 0.56, 0.4375, 0.19, 0.5781, 0.19, 0.5781, 0.56, 0.4375, 0.515, 0.5781, 0.515, 0.5781, 0.235, 0.4375, 0.235, 0.4375, 0.53, 0.4375, 0.22, 0.5781, 0.22, 0.5781, 0.53, 0.375, 0.235, 0.4219, 0.22, 0.4375, 0.22, 0.4375, 0.235, 0.375, 0.75, 0.625, 0.75, 0.625, 1.0, 0.375, 1.0, 0.4219, 0.05497, 0.4375, 0.05497, 0.4375, 0.06997, 0.375, 0.06997, 0.4219, 0.08497, 0.4375, 0.08497, 0.4375, 0.09997, 0.375, 0.09997, 0.4219, 0.115, 0.4375, 0.115, 0.4375, 0.13, 0.375, 0.13, 0.375, 0.175, 0.4219, 0.16, 0.4375, 0.16, 0.4375, 0.175, 0.4219, 0.19, 0.4375, 0.19, 0.4375, 0.205, 0.375, 0.205, 0.4219, 0.03996, 0.375, 0.02496, 0.4375, 0.02496, 0.5625, 0.03996, 0.5781, 0.16, 0.4375, 0.16, 0.375, 0.16, 0.4219, 0.13, 0.5625, 0.13, 0.5781, 0.13, 0.5781, 0.115, 0.4375, 0.115, 0.375, 0.115, 0.4219, 0.09997, 0.5625, 0.09997, 0.5781, 0.09997, 0.5781, 0.08497, 0.4375, 0.08497, 0.375, 0.08497, 0.4219, 0.06997, 0.5625, 0.06997, 0.5781, 0.06997, 0.5781, 0.05497, 0.4375, 0.05497, 0.375, 0.05497, 0.4219, 0.03996, 0.5625, 0.03996, 0.5781, 0.03996, 0.5781, 0.02496, 0.4375, 0.02496, 0.375, 0.02496, 0.0, 0.0, 0.0, 0.0, 0.625, 0.25, 0.375, 0.25, 0.4219, 0.235, 0.5625, 0.235, 0.5781, 0.235, 0.5781, 0.22, 0.4375, 0.22, 0.375, 0.22, 0.4219, 0.205, 0.5625, 0.205, 0.5781, 0.205, 0.5781, 0.19, 0.4375, 0.19, 0.375, 0.19, 0.4219, 0.175, 0.5625, 0.175, 0.5781, 0.175, 0.875, 0.74, 0.875, 0.75, 0.625, 0.75, 0.625, 0.5, 0.6094, 0.25, 0.625, 0.25, 0.625, 0.5, 0.375, 0.5, 0.4219, 0.575, 0.4375, 0.575, 0.4375, 0.59, 0.375, 0.59, 0.5781, 0.725, 0.4375, 0.725, 0.5625, 0.02496, 0.5781, 0.02496, 0.4219, 0.515, 0.4375, 0.515, 0.4375, 0.53, 0.375, 0.53, 0.4219, 0.545, 0.4375, 0.545, 0.4375, 0.56, 0.375, 0.56, 0.5625, 0.71, 0.5781, 0.71, 0.5781, 0.03996, 0.4375, 0.03996, 0.4375, 0.06997, 0.5625, 0.68, 0.5781, 0.68, 0.5781, 0.06997, 0.375, 0.665, 0.4219, 0.65, 0.4375, 0.65, 0.4375, 0.665, 0.4219, 0.68, 0.4375, 0.68, 0.4375, 0.695, 0.375, 0.695, 0.375, 0.725, 0.4219, 0.71, 0.4375, 0.71, 0.4375, 0.725, 0.375, 0.56, 0.4375, 0.19, 0.5781, 0.19, 0.5781, 0.56, 0.5781, 0.71, 0.5781, 0.725, 0.5781, 0.02496, 0.5781, 0.03996, 0.4375, 0.02496, 0.4375, 0.725, 0.4375, 0.71, 0.4375, 0.03996, 0.375, 0.75, 0.125, 0.74, 0.125, 0.725, 0.125, 0.71, 0.125, 0.695, 0.125, 0.68, 0.125, 0.665, 0.125, 0.65, 0.125, 0.635, 0.125, 0.605, 0.125, 0.59, 0.125, 0.575, 0.125, 0.56, 0.375, 0.56, 0.375, 0.575, 0.375, 0.6125, 0.375, 0.62, 0.375, 0.635, 0.375, 0.65, 0.375, 0.665, 0.375, 0.68, 0.375, 0.695, 0.375, 0.71, 0.375, 0.725, 0.125, 0.5, 0.375, 0.5, 0.375, 0.515, 0.125, 0.515, 0.5781, 0.68, 0.5781, 0.695, 0.5781, 0.05497, 0.5781, 0.06997, 0.4375, 0.05497, 0.4375, 0.695, 0.4375, 0.68, 0.4375, 0.06997, 0.5781, 0.695, 0.4375, 0.695, 0.4375, 0.05497, 0.5781, 0.05497, 0.4375, 0.08497, 0.4375, 0.665, 0.4375, 0.65, 0.4375, 0.09997, 0.5781, 0.08497, 0.5781, 0.09997, 0.5781, 0.65, 0.5781, 0.665, 0.4375, 0.665, 0.4375, 0.08497, 0.5781, 0.08497, 0.5781, 0.665, 0.4375, 0.65, 0.5781, 0.65, 0.5781, 0.09997, 0.4375, 0.09997, 0.4375, 0.115, 0.4375, 0.635, 0.4375, 0.62, 0.4375, 0.13, 0.4375, 0.575, 0.4375, 0.175, 0.4375, 0.16, 0.4375, 0.59, 0.5781, 0.115, 0.5781, 0.13, 0.5781, 0.62, 0.5781, 0.635, 0.5781, 0.575, 0.5781, 0.59, 0.5781, 0.16, 0.5781, 0.175, 0.4375, 0.62, 0.5781, 0.62, 0.5781, 0.13, 0.4375, 0.13, 0.4375, 0.635, 0.4375, 0.115, 0.5781, 0.115, 0.5781, 0.635, 0.4375, 0.175, 0.4375, 0.575, 0.5781, 0.575, 0.5781, 0.175, 0.4375, 0.16, 0.5781, 0.16, 0.5781, 0.59, 0.4375, 0.59, 0.125, 0.515, 0.375, 0.515, 0.5781, 0.515, 0.5781, 0.235, 0.5781, 0.19, 0.5781, 0.235, 0.5781, 0.545, 0.5781, 0.56, 0.5781, 0.16, 0.4375, 0.16, 0.375, 0.16, 0.4219, 0.13, 0.5625, 0.13, 0.5781, 0.13, 0.5781, 0.115, 0.4375, 0.115, 0.375, 0.115, 0.4219, 0.09997, 0.5625, 0.09997, 0.5781, 0.09997, 0.5781, 0.08497, 0.4375, 0.08497, 0.375, 0.08497, 0.4219, 0.06997, 0.5625, 0.06997, 0.5781, 0.06997, 0.5781, 0.05497, 0.4375, 0.05497, 0.375, 0.05497, 0.4219, 0.03996, 0.5625, 0.03996, 0.5781, 0.03996, 0.5781, 0.02496, 0.4375, 0.02496, 0.375, 0.02496, 0.0, 0.0, 0.625, 0.235, 0.625, 0.25, 0.375, 0.25, 0.5625, 0.235, 0.5781, 0.205, 0.5781, 0.19, 0.375, 0.19, 0.4219, 0.175, 0.5625, 0.175, 0.5781, 0.175, 0.875, 0.75, 0.625, 0.515, 0.625, 0.5, 0.875, 0.5, 0.4219, 0.115, 0.4375, 0.115, 0.4375, 0.13, 0.375, 0.13, 0.4219, 0.08497, 0.4375, 0.08497, 0.4375, 0.09997, 0.375, 0.09997, 0.375, 0.175, 0.4219, 0.16, 0.4375, 0.16, 0.4375, 0.175, 0.4219, 0.05497, 0.4375, 0.05497, 0.4375, 0.06997, 0.375, 0.06997, 0.4219, 0.02496, 0.4375, 0.02496, 0.4375, 0.03996, 0.375, 0.03996, 0.625, 0.75, 0.375, 0.74, 0.4219, 0.725, 0.5625, 0.725, 0.5781, 0.725, 0.5781, 0.71, 0.4375, 0.71, 0.375, 0.71, 0.4219, 0.695, 0.5625, 0.695, 0.5781, 0.695, 0.5781, 0.68, 0.4375, 0.68, 0.375, 0.68, 0.4219, 0.665, 0.5625, 0.665, 0.5781, 0.665, 0.5781, 0.65, 0.4375, 0.65, 0.375, 0.65, 0.4219, 0.635, 0.5625, 0.635, 0.5781, 0.635, 0.5781, 0.62, 0.4375, 0.62, 0.375, 0.62, 0.4297, 0.59, 0.5703, 0.59, 0.5781, 0.59, 0.5781, 0.575, 0.4375, 0.575, 0.375, 0.575, 0.5625, 0.56, 0.5781, 0.56, 0.5781, 0.515, 0.375, 0.515, 0.6094, 0.5, 0.625, 0.5, 0.4219, 0.575, 0.4375, 0.575, 0.4375, 0.59, 0.375, 0.59, 0.375, 0.665, 0.4219, 0.65, 0.4375, 0.65, 0.4375, 0.665, 0.5625, 0.71, 0.5781, 0.71, 0.5781, 0.03996, 0.4375, 0.03996, 0.4297, 0.62, 0.4375, 0.62, 0.4375, 0.635, 0.375, 0.635, 0.4219, 0.68, 0.4375, 0.68, 0.4375, 0.695, 0.375, 0.695, 0.4375, 0.06997, 0.5625, 0.68, 0.5781, 0.68, 0.5781, 0.06997, 0.5781, 0.725, 0.4375, 0.725, 0.5625, 0.02496, 0.5781, 0.02496, 0.375, 0.725, 0.4219, 0.71, 0.4375, 0.71, 0.4375, 0.725, 0.5781, 0.71, 0.5781, 0.725, 0.5781, 0.02496, 0.5781, 0.03996, 0.4375, 0.02496, 0.4375, 0.725, 0.4375, 0.71, 0.4375, 0.03996, 0.375, 0.75, 0.125, 0.74, 0.125, 0.725, 0.125, 0.71, 0.125, 0.695, 0.125, 0.68, 0.125, 0.665, 0.125, 0.65, 0.125, 0.635, 0.125, 0.605, 0.125, 0.59, 0.125, 0.575, 0.125, 0.56, 0.125, 0.545, 0.125, 0.53, 0.125, 0.515, 0.125, 0.5, 0.375, 0.5, 0.375, 0.515, 0.375, 0.53, 0.375, 0.545, 0.375, 0.56, 0.375, 0.575, 0.375, 0.6125, 0.375, 0.62, 0.375, 0.635, 0.375, 0.65, 0.375, 0.665, 0.375, 0.68, 0.375, 0.695, 0.375, 0.71, 0.375, 0.725, 0.625, 0.74, 0.625, 0.75, 0.375, 0.74, 0.4219, 0.725, 0.5625, 0.725, 0.5781, 0.725, 0.5781, 0.71, 0.4375, 0.71, 0.375, 0.71, 0.4219, 0.695, 0.5625, 0.695, 0.5781, 0.695, 0.5781, 0.68, 0.4375, 0.68, 0.375, 0.68, 0.4219, 0.665, 0.5625, 0.665, 0.5781, 0.665, 0.5781, 0.65, 0.4375, 0.65, 0.375, 0.65, 0.4219, 0.635, 0.5625, 0.635, 0.5781, 0.635, 0.5781, 0.62, 0.4375, 0.62, 0.375, 0.62, 0.4297, 0.59, 0.5703, 0.59, 0.5781, 0.59, 0.5781, 0.575, 0.4375, 0.575, 0.375, 0.575, 0.4219, 0.56, 0.5625, 0.56, 0.5781, 0.56, 0.5781, 0.545, 0.4375, 0.545, 0.375, 0.545, 0.4219, 0.53, 0.5625, 0.53, 0.5781, 0.53, 0.5781, 0.515, 0.4375, 0.515, 0.375, 0.515, 0.6094, 0.5, 0.4297, 0.62, 0.4375, 0.62, 0.4375, 0.635, 0.375, 0.635, 0.5781, 0.68, 0.5781, 0.695, 0.5781, 0.05497, 0.5781, 0.06997, 0.4375, 0.05497, 0.4375, 0.695, 0.4375, 0.68, 0.4375, 0.06997, 0.5781, 0.695, 0.4375, 0.695, 0.4375, 0.05497, 0.5781, 0.05497, 0.4375, 0.08497, 0.4375, 0.665, 0.4375, 0.65, 0.4375, 0.09997, 0.5781, 0.08497, 0.5781, 0.09997, 0.5781, 0.65, 0.5781, 0.665, 0.4375, 0.665, 0.4375, 0.08497, 0.5781, 0.08497, 0.5781, 0.665, 0.4375, 0.65, 0.5781, 0.65, 0.5781, 0.09997, 0.4375, 0.09997, 0.4375, 0.115, 0.4375, 0.635, 0.4375, 0.62, 0.4375, 0.13, 0.4375, 0.575, 0.4375, 0.175, 0.4375, 0.16, 0.4375, 0.59, 0.4375, 0.545, 0.4375, 0.205, 0.4375, 0.19, 0.4375, 0.56, 0.4375, 0.515, 0.4375, 0.235, 0.4375, 0.22, 0.4375, 0.53, 0.5781, 0.115, 0.5781, 0.13, 0.5781, 0.62, 0.5781, 0.635, 0.5781, 0.575, 0.5781, 0.59, 0.5781, 0.16, 0.5781, 0.175, 0.5781, 0.19, 0.5781, 0.205, 0.5781, 0.545, 0.5781, 0.56, 0.5781, 0.22, 0.5781, 0.235, 0.5781, 0.515, 0.5781, 0.53, 0.4375, 0.62, 0.5781, 0.62, 0.5781, 0.13, 0.4375, 0.13, 0.4375, 0.635, 0.4375, 0.115, 0.5781, 0.115, 0.5781, 0.635, 0.4375, 0.175, 0.4375, 0.575, 0.5781, 0.575, 0.5781, 0.175, 0.4375, 0.16, 0.5781, 0.16, 0.5781, 0.59, 0.4375, 0.59, 0.4375, 0.545, 0.5781, 0.545, 0.5781, 0.205, 0.4375, 0.205, 0.4375, 0.56, 0.4375, 0.19, 0.5781, 0.19, 0.5781, 0.56, 0.4375, 0.515, 0.5781, 0.515, 0.5781, 0.235, 0.4375, 0.235, 0.4375, 0.53, 0.4375, 0.22, 0.5781, 0.22, 0.5781, 0.53, 0.375, 0.235, 0.4219, 0.22, 0.4375, 0.22, 0.4375, 0.235, 0.4219, 0.05497, 0.4375, 0.05497, 0.4375, 0.06997, 0.375, 0.06997, 0.4219, 0.08497, 0.4375, 0.08497, 0.4375, 0.09997, 0.375, 0.09997, 0.4219, 0.115, 0.4375, 0.115, 0.4375, 0.13, 0.375, 0.13, 0.375, 0.175, 0.4219, 0.16, 0.4375, 0.16, 0.4375, 0.175, 0.4219, 0.19, 0.4375, 0.19, 0.4375, 0.205, 0.375, 0.205, 0.4219, 0.03996, 0.375, 0.02496, 0.4375, 0.02496, 0.5625, 0.03996, 0.5781, 0.16, 0.4375, 0.16, 0.375, 0.16, 0.4219, 0.13, 0.5625, 0.13, 0.5781, 0.13, 0.5781, 0.115, 0.4375, 0.115, 0.375, 0.115, 0.4219, 0.09997, 0.5625, 0.09997, 0.5781, 0.09997, 0.5781, 0.08497, 0.4375, 0.08497, 0.375, 0.08497, 0.4219, 0.06997, 0.5625, 0.06997, 0.5781, 0.06997, 0.5781, 0.05497, 0.4375, 0.05497, 0.375, 0.05497, 0.4219, 0.03996, 0.5625, 0.03996, 0.5781, 0.03996, 0.5781, 0.02496, 0.4375, 0.02496, 0.375, 0.02496, 0.0, 0.0, 0.0, 0.0, 0.625, 0.25, 0.375, 0.25, 0.4219, 0.235, 0.5625, 0.235, 0.5781, 0.235, 0.5781, 0.22, 0.4375, 0.22, 0.375, 0.22, 0.4219, 0.205, 0.5625, 0.205, 0.5781, 0.205, 0.5781, 0.19, 0.4375, 0.19, 0.375, 0.19, 0.4219, 0.175, 0.5625, 0.175, 0.5781, 0.175, 0.875, 0.74, 0.875, 0.75, 0.625, 0.75, 0.625, 0.5, 0.4219, 0.575, 0.4375, 0.575, 0.4375, 0.59, 0.375, 0.59, 0.5781, 0.725, 0.4375, 0.725, 0.5625, 0.02496, 0.5781, 0.02496, 0.4219, 0.515, 0.4375, 0.515, 0.4375, 0.53, 0.375, 0.53, 0.4219, 0.545, 0.4375, 0.545, 0.4375, 0.56, 0.375, 0.56, 0.5625, 0.71, 0.5781, 0.71, 0.5781, 0.03996, 0.4375, 0.03996, 0.4375, 0.06997, 0.5625, 0.68, 0.5781, 0.68, 0.5781, 0.06997, 0.375, 0.665, 0.4219, 0.65, 0.4375, 0.65, 0.4375, 0.665, 0.4219, 0.68, 0.4375, 0.68, 0.4375, 0.695, 0.375, 0.695, 0.375, 0.725, 0.4219, 0.71, 0.4375, 0.71, 0.4375, 0.725])
me_cube_027.update()
me_cube_001 = bpy.data.meshes.new('Cube.001')
me_cube_001.from_pydata([(-1.0, -1.0, -1.0), (-1.0, -1.0, 1.0), (-1.0, 1.0, -1.0), (-1.0, 1.0, 1.0), (1.0, -1.0, -1.0), (1.0, -1.0, 1.0), (1.0, 1.0, -1.0), (1.0, 1.0, 1.0), (-1.0, 0.0, 10.33), (1.0, 0.0, 10.33), (-1.0, 1.0, -4.899), (-1.0, -1.0, -4.899), (1.0, 1.0, -4.899), (1.0, -1.0, -4.899)], [], [(0, 1, 8, 3, 2), (2, 3, 7, 6), (6, 7, 9, 5, 4), (4, 5, 1, 0), (2, 6, 12, 10), (9, 8, 1, 5), (7, 3, 8, 9), (10, 12, 13, 11), (0, 2, 10, 11), (4, 0, 11, 13), (6, 4, 13, 12)])
_uv = me_cube_001.uv_layers.new(name='UVMap')
_uv.uv.foreach_set('vector', [0.375, 0.0, 0.625, 0.0, 0.625, 0.125, 0.625, 0.25, 0.375, 0.25, 0.375, 0.25, 0.625, 0.25, 0.625, 0.5, 0.375, 0.5, 0.375, 0.5, 0.625, 0.5, 0.625, 0.625, 0.625, 0.75, 0.375, 0.75, 0.375, 0.75, 0.625, 0.875, 0.625, 1.0, 0.375, 1.0, 0.375, 0.25, 0.375, 0.5, 0.375, 0.5, 0.375, 0.25, 0.75, 0.625, 0.875, 0.625, 0.875, 0.75, 0.625, 0.75, 0.75, 0.5, 0.875, 0.5, 0.875, 0.625, 0.625, 0.625, 0.125, 0.5, 0.375, 0.5, 0.375, 0.75, 0.125, 0.75, 0.375, 0.0, 0.375, 0.25, 0.375, 0.25, 0.375, 0.0, 0.375, 0.75, 0.375, 1.0, 0.375, 1.0, 0.375, 0.75, 0.375, 0.5, 0.375, 0.75, 0.375, 0.75, 0.375, 0.5])
me_cube_001.update()
me_cube_029 = bpy.data.meshes.new('Cube.029')
me_cube_029.from_pydata([(7.0, 7.0, -11.68), (-1.0, -1.0, 11.68), (7.0, 9.0, -11.68), (-1.0, 1.0, 11.68), (9.0, 7.0, -11.68), (1.0, -1.0, 11.68), (9.0, 9.0, -11.68), (1.0, 1.0, 11.68)], [], [(0, 1, 3, 2), (2, 3, 7, 6), (6, 7, 5, 4), (4, 5, 1, 0), (2, 6, 4, 0), (7, 3, 1, 5)])
_uv = me_cube_029.uv_layers.new(name='UVMap')
_uv.uv.foreach_set('vector', [0.375, 0.0, 0.625, 0.0, 0.625, 0.25, 0.375, 0.25, 0.375, 0.25, 0.625, 0.25, 0.625, 0.5, 0.375, 0.5, 0.375, 0.5, 0.625, 0.5, 0.625, 0.75, 0.375, 0.75, 0.375, 0.75, 0.625, 0.75, 0.625, 1.0, 0.375, 1.0, 0.125, 0.5, 0.375, 0.5, 0.375, 0.75, 0.125, 0.75, 0.625, 0.5, 0.875, 0.5, 0.875, 0.75, 0.625, 0.75])
me_cube_029.update()
me_cube_028 = bpy.data.meshes.new('Cube.028')
me_cube_028.from_pydata([(-9.445, -3.558, -1.0), (-9.445, -3.558, 1.0), (-9.438, 2.484, -1.0), (-9.438, 2.484, 1.0), (-7.438, -3.558, -1.0), (-7.438, -3.558, 1.0), (-7.438, 2.484, -1.0), (-7.438, 2.484, 1.0), (-9.438, 3.178, 1.0), (-9.438, 3.178, -1.0), (-7.438, 3.178, -1.0), (-7.438, 3.178, 1.0), (6.517, 2.484, 1.0), (6.517, 2.484, -1.0), (6.517, 3.178, 1.0), (6.517, 3.178, -1.0), (8.503, 2.484, 1.0), (8.503, 2.484, -1.0), (8.503, 3.178, 1.0), (8.503, 3.178, -1.0), (6.517, -2.805, 1.0), (6.517, -2.805, -1.0), (8.503, -2.805, 1.0), (8.503, -2.805, -1.0), (6.517, -3.558, 1.0), (6.517, -3.558, -1.0), (8.503, -3.558, 1.0), (8.503, -3.558, -1.0), (-9.445, -2.805, 1.0), (-9.445, -2.805, -1.0)], [], [(0, 1, 3, 2), (7, 6, 13, 12), (6, 7, 5, 4), (4, 5, 1, 0), (2, 6, 4, 0), (7, 3, 1, 5), (9, 8, 11, 10), (6, 2, 9, 10), (3, 7, 11, 8), (2, 3, 8, 9), (14, 12, 16, 18), (11, 7, 12, 14), (10, 11, 14, 15), (6, 10, 15, 13), (16, 17, 19, 18), (15, 14, 18, 19), (13, 15, 19, 17), (16, 12, 20, 22), (21, 23, 27, 25), (17, 16, 22, 23), (13, 17, 23, 21), (12, 13, 21, 20), (24, 25, 27, 26), (23, 22, 26, 27), (22, 20, 24, 26), (25, 24, 1, 0), (28, 29, 0, 1), (24, 20, 28, 1), (21, 25, 0, 29), (20, 21, 29, 28)])
_uv = me_cube_028.uv_layers.new(name='UVMap')
_uv.uv.foreach_set('vector', [0.375, 0.0, 0.625, 0.0, 0.625, 0.25, 0.375, 0.25, 0.625, 0.5, 0.375, 0.5, 0.375, 0.5, 0.625, 0.5, 0.375, 0.5, 0.625, 0.5, 0.625, 0.75, 0.375, 0.75, 0.375, 0.75, 0.625, 0.75, 0.625, 1.0, 0.375, 1.0, 0.125, 0.5, 0.375, 0.5, 0.375, 0.75, 0.125, 0.75, 0.625, 0.5, 0.875, 0.5, 0.875, 0.75, 0.625, 0.75, 0.375, 0.25, 0.625, 0.25, 0.625, 0.5, 0.375, 0.5, 0.375, 0.5, 0.125, 0.5, 0.125, 0.5, 0.375, 0.5, 0.875, 0.5, 0.625, 0.5, 0.625, 0.5, 0.875, 0.5, 0.375, 0.25, 0.625, 0.25, 0.625, 0.25, 0.375, 0.25, 0.625, 0.5, 0.625, 0.5, 0.625, 0.5, 0.625, 0.5, 0.625, 0.5, 0.625, 0.5, 0.625, 0.5, 0.625, 0.5, 0.375, 0.5, 0.625, 0.5, 0.625, 0.5, 0.375, 0.5, 0.375, 0.5, 0.375, 0.5, 0.375, 0.5, 0.375, 0.5, 0.625, 0.5, 0.375, 0.5, 0.375, 0.5, 0.625, 0.5, 0.375, 0.5, 0.625, 0.5, 0.625, 0.5, 0.375, 0.5, 0.375, 0.5, 0.375, 0.5, 0.375, 0.5, 0.375, 0.5, 0.625, 0.5, 0.625, 0.5, 0.625, 0.5, 0.625, 0.5, 0.375, 0.5, 0.375, 0.5, 0.375, 0.5, 0.375, 0.5, 0.375, 0.5, 0.625, 0.5, 0.625, 0.5, 0.375, 0.5, 0.375, 0.5, 0.375, 0.5, 0.375, 0.5, 0.375, 0.5, 0.625, 0.5, 0.375, 0.5, 0.375, 0.5, 0.625, 0.5, 0.625, 0.5, 0.375, 0.5, 0.375, 0.5, 0.625, 0.5, 0.375, 0.5, 0.625, 0.5, 0.625, 0.5, 0.375, 0.5, 0.625, 0.5, 0.625, 0.5, 0.625, 0.5, 0.625, 0.5, 0.375, 0.5, 0.625, 0.5, 0.625, 0.5, 0.375, 0.5, 0.625, 0.5, 0.375, 0.5, 0.375, 0.5, 0.625, 0.5, 0.625, 0.5, 0.625, 0.5, 0.625, 0.5, 0.625, 0.5, 0.375, 0.5, 0.375, 0.5, 0.375, 0.5, 0.375, 0.5, 0.625, 0.5, 0.375, 0.5, 0.375, 0.5, 0.625, 0.5])
me_cube_028.update()
me_cube_030 = bpy.data.meshes.new('Cube.030')
me_cube_030.from_pydata([(-1.0, -1.0, -1.0), (-1.0, -1.0, 1.0), (-1.0, 1.0, -1.0), (-1.0, 1.0, 1.0), (1.0, -1.0, -1.0), (1.0, -1.0, 1.0), (1.0, 1.0, -1.0), (1.0, 1.0, 1.0)], [], [(0, 1, 3, 2), (2, 3, 7, 6), (6, 7, 5, 4), (4, 5, 1, 0), (2, 6, 4, 0), (7, 3, 1, 5)])
_uv = me_cube_030.uv_layers.new(name='UVMap')
_uv.uv.foreach_set('vector', [0.375, 0.0, 0.625, 0.0, 0.625, 0.25, 0.375, 0.25, 0.375, 0.25, 0.625, 0.25, 0.625, 0.5, 0.375, 0.5, 0.375, 0.5, 0.625, 0.5, 0.625, 0.75, 0.375, 0.75, 0.375, 0.75, 0.625, 0.75, 0.625, 1.0, 0.375, 1.0, 0.125, 0.5, 0.375, 0.5, 0.375, 0.75, 0.125, 0.75, 0.625, 0.5, 0.875, 0.5, 0.875, 0.75, 0.625, 0.75])
me_cube_030.update()
me_cube_026 = bpy.data.meshes.new('Cube.026')
me_cube_026.from_pydata([(-1.0, -1.0, -1.0), (-1.0, -1.0, 1.0), (-1.0, 1.0, -1.0), (-1.0, 1.0, 1.0), (1.0, -1.0, -1.0), (1.0, -1.0, 1.0), (1.0, 1.0, -1.0), (1.0, 1.0, 1.0)], [], [(0, 1, 3, 2), (2, 3, 7, 6), (6, 7, 5, 4), (4, 5, 1, 0), (2, 6, 4, 0), (7, 3, 1, 5)])
_uv = me_cube_026.uv_layers.new(name='UVMap')
_uv.uv.foreach_set('vector', [0.375, 0.0, 0.625, 0.0, 0.625, 0.25, 0.375, 0.25, 0.375, 0.25, 0.625, 0.25, 0.625, 0.5, 0.375, 0.5, 0.375, 0.5, 0.625, 0.5, 0.625, 0.75, 0.375, 0.75, 0.375, 0.75, 0.625, 0.75, 0.625, 1.0, 0.375, 1.0, 0.125, 0.5, 0.375, 0.5, 0.375, 0.75, 0.125, 0.75, 0.625, 0.5, 0.875, 0.5, 0.875, 0.75, 0.625, 0.75])
me_cube_026.update()
me_cube_022 = bpy.data.meshes.new('Cube.022')
me_cube_022.from_pydata([(-1.0, -1.0, -1.0), (-1.0, -1.0, 1.0), (-1.0, 1.0, -1.0), (-1.0, 1.0, 1.0), (1.0, -1.0, -1.0), (1.0, -1.0, 1.0), (1.0, 1.0, -1.0), (1.0, 1.0, 1.0), (-1.0, -1.0, -10.0), (-1.0, -1.0, -8.0), (-1.0, 1.0, -10.0), (-1.0, 1.0, -8.0), (1.0, -1.0, -10.0), (1.0, -1.0, -8.0), (1.0, 1.0, -10.0), (1.0, 1.0, -8.0), (-1.0, -1.0, -7.0), (-1.0, -1.0, -5.0), (-1.0, 1.0, -7.0), (-1.0, 1.0, -5.0), (1.0, -1.0, -7.0), (1.0, -1.0, -5.0), (1.0, 1.0, -7.0), (1.0, 1.0, -5.0), (-1.0, -1.0, -4.0), (-1.0, -1.0, -2.0), (-1.0, 1.0, -4.0), (-1.0, 1.0, -2.0), (1.0, -1.0, -4.0), (1.0, -1.0, -2.0), (1.0, 1.0, -4.0), (1.0, 1.0, -2.0), (-1.0, -239.0, -1.0), (-1.0, -239.0, 1.0), (-1.0, -237.0, -1.0), (-1.0, -237.0, 1.0), (1.0, -239.0, -1.0), (1.0, -239.0, 1.0), (1.0, -237.0, -1.0), (1.0, -237.0, 1.0), (-1.0, -239.0, -10.0), (-1.0, -239.0, -8.0), (-1.0, -237.0, -10.0), (-1.0, -237.0, -8.0), (1.0, -239.0, -10.0), (1.0, -239.0, -8.0), (1.0, -237.0, -10.0), (1.0, -237.0, -8.0), (-1.0, -239.0, -7.0), (-1.0, -239.0, -5.0), (-1.0, -237.0, -7.0), (-1.0, -237.0, -5.0), (1.0, -239.0, -7.0), (1.0, -239.0, -5.0), (1.0, -237.0, -7.0), (1.0, -237.0, -5.0), (-1.0, -239.0, -4.0), (-1.0, -239.0, -2.0), (-1.0, -237.0, -4.0), (-1.0, -237.0, -2.0), (1.0, -239.0, -4.0), (1.0, -239.0, -2.0), (1.0, -237.0, -4.0), (1.0, -237.0, -2.0), (0.9833, 1.0, -1.0), (0.9833, 1.0, 1.0), (1.0, 1.0, -1.0), (1.0, 1.0, 1.0), (0.9833, -239.0, -1.0), (0.9833, -239.0, 1.0), (1.0, -239.0, -1.0), (1.0, -239.0, 1.0), (0.9833, 1.0, -10.0), (0.9833, 1.0, -8.0), (1.0, 1.0, -10.0), (1.0, 1.0, -8.0), (0.9833, -239.0, -10.0), (0.9833, -239.0, -8.0), (1.0, -239.0, -10.0), (1.0, -239.0, -8.0), (0.9833, 1.0, -7.0), (0.9833, 1.0, -5.0), (1.0, 1.0, -7.0), (1.0, 1.0, -5.0), (0.9833, -239.0, -7.0), (0.9833, -239.0, -5.0), (1.0, -239.0, -7.0), (1.0, -239.0, -5.0), (0.9833, 1.0, -4.0), (0.9833, 1.0, -2.0), (1.0, 1.0, -4.0), (1.0, 1.0, -2.0), (0.9833, -239.0, -4.0), (0.9833, -239.0, -2.0), (1.0, -239.0, -4.0), (1.0, -239.0, -2.0), (-1.0, 1.0, -1.0), (-1.0, 1.0, 1.0), (-0.9833, 1.0, -1.0), (-0.9833, 1.0, 1.0), (-1.0, -239.0, -1.0), (-1.0, -239.0, 1.0), (-0.9833, -239.0, -1.0), (-0.9833, -239.0, 1.0), (-1.0, 1.0, -10.0), (-1.0, 1.0, -8.0), (-0.9833, 1.0, -10.0), (-0.9833, 1.0, -8.0), (-1.0, -239.0, -10.0), (-1.0, -239.0, -8.0), (-0.9833, -239.0, -10.0), (-0.9833, -239.0, -8.0), (-1.0, 1.0, -7.0), (-1.0, 1.0, -5.0), (-0.9833, 1.0, -7.0), (-0.9833, 1.0, -5.0), (-1.0, -239.0, -7.0), (-1.0, -239.0, -5.0), (-0.9833, -239.0, -7.0), (-0.9833, -239.0, -5.0), (-1.0, 1.0, -4.0), (-1.0, 1.0, -2.0), (-0.9833, 1.0, -4.0), (-0.9833, 1.0, -2.0), (-1.0, -239.0, -4.0), (-1.0, -239.0, -2.0), (-0.9833, -239.0, -4.0), (-0.9833, -239.0, -2.0)], [], [(0, 1, 3, 2), (2, 3, 7, 6), (6, 7, 5, 4), (4, 5, 1, 0), (2, 6, 4, 0), (7, 3, 1, 5), (8, 9, 11, 10), (10, 11, 15, 14), (14, 15, 13, 12), (12, 13, 9, 8), (10, 14, 12, 8), (15, 11, 9, 13), (16, 17, 19, 18), (18, 19, 23, 22), (22, 23, 21, 20), (20, 21, 17, 16), (18, 22, 20, 16), (23, 19, 17, 21), (24, 25, 27, 26), (26, 27, 31, 30), (30, 31, 29, 28), (28, 29, 25, 24), (26, 30, 28, 24), (31, 27, 25, 29), (32, 33, 35, 34), (34, 35, 39, 38), (38, 39, 37, 36), (36, 37, 33, 32), (34, 38, 36, 32), (39, 35, 33, 37), (40, 41, 43, 42), (42, 43, 47, 46), (46, 47, 45, 44), (44, 45, 41, 40), (42, 46, 44, 40), (47, 43, 41, 45), (48, 49, 51, 50), (50, 51, 55, 54), (54, 55, 53, 52), (52, 53, 49, 48), (50, 54, 52, 48), (55, 51, 49, 53), (56, 57, 59, 58), (58, 59, 63, 62), (62, 63, 61, 60), (60, 61, 57, 56), (58, 62, 60, 56), (63, 59, 57, 61), (64, 65, 67, 66), (66, 67, 71, 70), (70, 71, 69, 68), (68, 69, 65, 64), (66, 70, 68, 64), (71, 67, 65, 69), (72, 73, 75, 74), (74, 75, 79, 78), (78, 79, 77, 76), (76, 77, 73, 72), (74, 78, 76, 72), (79, 75, 73, 77), (80, 81, 83, 82), (82, 83, 87, 86), (86, 87, 85, 84), (84, 85, 81, 80), (82, 86, 84, 80), (87, 83, 81, 85), (88, 89, 91, 90), (90, 91, 95, 94), (94, 95, 93, 92), (92, 93, 89, 88), (90, 94, 92, 88), (95, 91, 89, 93), (96, 97, 99, 98), (98, 99, 103, 102), (102, 103, 101, 100), (100, 101, 97, 96), (98, 102, 100, 96), (103, 99, 97, 101), (104, 105, 107, 106), (106, 107, 111, 110), (110, 111, 109, 108), (108, 109, 105, 104), (106, 110, 108, 104), (111, 107, 105, 109), (112, 113, 115, 114), (114, 115, 119, 118), (118, 119, 117, 116), (116, 117, 113, 112), (114, 118, 116, 112), (119, 115, 113, 117), (120, 121, 123, 122), (122, 123, 127, 126), (126, 127, 125, 124), (124, 125, 121, 120), (122, 126, 124, 120), (127, 123, 121, 125)])
_uv = me_cube_022.uv_layers.new(name='UVMap')
_uv.uv.foreach_set('vector', [0.375, 0.0, 0.625, 0.0, 0.625, 0.25, 0.375, 0.25, 0.375, 0.25, 0.625, 0.25, 0.625, 0.5, 0.375, 0.5, 0.375, 0.5, 0.625, 0.5, 0.625, 0.75, 0.375, 0.75, 0.375, 0.75, 0.625, 0.75, 0.625, 1.0, 0.375, 1.0, 0.125, 0.5, 0.375, 0.5, 0.375, 0.75, 0.125, 0.75, 0.625, 0.5, 0.875, 0.5, 0.875, 0.75, 0.625, 0.75, 0.375, 0.0, 0.625, 0.0, 0.625, 0.25, 0.375, 0.25, 0.375, 0.25, 0.625, 0.25, 0.625, 0.5, 0.375, 0.5, 0.375, 0.5, 0.625, 0.5, 0.625, 0.75, 0.375, 0.75, 0.375, 0.75, 0.625, 0.75, 0.625, 1.0, 0.375, 1.0, 0.125, 0.5, 0.375, 0.5, 0.375, 0.75, 0.125, 0.75, 0.625, 0.5, 0.875, 0.5, 0.875, 0.75, 0.625, 0.75, 0.375, 0.0, 0.625, 0.0, 0.625, 0.25, 0.375, 0.25, 0.375, 0.25, 0.625, 0.25, 0.625, 0.5, 0.375, 0.5, 0.375, 0.5, 0.625, 0.5, 0.625, 0.75, 0.375, 0.75, 0.375, 0.75, 0.625, 0.75, 0.625, 1.0, 0.375, 1.0, 0.125, 0.5, 0.375, 0.5, 0.375, 0.75, 0.125, 0.75, 0.625, 0.5, 0.875, 0.5, 0.875, 0.75, 0.625, 0.75, 0.375, 0.0, 0.625, 0.0, 0.625, 0.25, 0.375, 0.25, 0.375, 0.25, 0.625, 0.25, 0.625, 0.5, 0.375, 0.5, 0.375, 0.5, 0.625, 0.5, 0.625, 0.75, 0.375, 0.75, 0.375, 0.75, 0.625, 0.75, 0.625, 1.0, 0.375, 1.0, 0.125, 0.5, 0.375, 0.5, 0.375, 0.75, 0.125, 0.75, 0.625, 0.5, 0.875, 0.5, 0.875, 0.75, 0.625, 0.75, 0.375, 0.0, 0.625, 0.0, 0.625, 0.25, 0.375, 0.25, 0.375, 0.25, 0.625, 0.25, 0.625, 0.5, 0.375, 0.5, 0.375, 0.5, 0.625, 0.5, 0.625, 0.75, 0.375, 0.75, 0.375, 0.75, 0.625, 0.75, 0.625, 1.0, 0.375, 1.0, 0.125, 0.5, 0.375, 0.5, 0.375, 0.75, 0.125, 0.75, 0.625, 0.5, 0.875, 0.5, 0.875, 0.75, 0.625, 0.75, 0.375, 0.0, 0.625, 0.0, 0.625, 0.25, 0.375, 0.25, 0.375, 0.25, 0.625, 0.25, 0.625, 0.5, 0.375, 0.5, 0.375, 0.5, 0.625, 0.5, 0.625, 0.75, 0.375, 0.75, 0.375, 0.75, 0.625, 0.75, 0.625, 1.0, 0.375, 1.0, 0.125, 0.5, 0.375, 0.5, 0.375, 0.75, 0.125, 0.75, 0.625, 0.5, 0.875, 0.5, 0.875, 0.75, 0.625, 0.75, 0.375, 0.0, 0.625, 0.0, 0.625, 0.25, 0.375, 0.25, 0.375, 0.25, 0.625, 0.25, 0.625, 0.5, 0.375, 0.5, 0.375, 0.5, 0.625, 0.5, 0.625, 0.75, 0.375, 0.75, 0.375, 0.75, 0.625, 0.75, 0.625, 1.0, 0.375, 1.0, 0.125, 0.5, 0.375, 0.5, 0.375, 0.75, 0.125, 0.75, 0.625, 0.5, 0.875, 0.5, 0.875, 0.75, 0.625, 0.75, 0.375, 0.0, 0.625, 0.0, 0.625, 0.25, 0.375, 0.25, 0.375, 0.25, 0.625, 0.25, 0.625, 0.5, 0.375, 0.5, 0.375, 0.5, 0.625, 0.5, 0.625, 0.75, 0.375, 0.75, 0.375, 0.75, 0.625, 0.75, 0.625, 1.0, 0.375, 1.0, 0.125, 0.5, 0.375, 0.5, 0.375, 0.75, 0.125, 0.75, 0.625, 0.5, 0.875, 0.5, 0.875, 0.75, 0.625, 0.75, 0.375, 0.0, 0.625, 0.0, 0.625, 0.25, 0.375, 0.25, 0.375, 0.25, 0.625, 0.25, 0.625, 0.5, 0.375, 0.5, 0.375, 0.5, 0.625, 0.5, 0.625, 0.75, 0.375, 0.75, 0.375, 0.75, 0.625, 0.75, 0.625, 1.0, 0.375, 1.0, 0.125, 0.5, 0.375, 0.5, 0.375, 0.75, 0.125, 0.75, 0.625, 0.5, 0.875, 0.5, 0.875, 0.75, 0.625, 0.75, 0.375, 0.0, 0.625, 0.0, 0.625, 0.25, 0.375, 0.25, 0.375, 0.25, 0.625, 0.25, 0.625, 0.5, 0.375, 0.5, 0.375, 0.5, 0.625, 0.5, 0.625, 0.75, 0.375, 0.75, 0.375, 0.75, 0.625, 0.75, 0.625, 1.0, 0.375, 1.0, 0.125, 0.5, 0.375, 0.5, 0.375, 0.75, 0.125, 0.75, 0.625, 0.5, 0.875, 0.5, 0.875, 0.75, 0.625, 0.75, 0.375, 0.0, 0.625, 0.0, 0.625, 0.25, 0.375, 0.25, 0.375, 0.25, 0.625, 0.25, 0.625, 0.5, 0.375, 0.5, 0.375, 0.5, 0.625, 0.5, 0.625, 0.75, 0.375, 0.75, 0.375, 0.75, 0.625, 0.75, 0.625, 1.0, 0.375, 1.0, 0.125, 0.5, 0.375, 0.5, 0.375, 0.75, 0.125, 0.75, 0.625, 0.5, 0.875, 0.5, 0.875, 0.75, 0.625, 0.75, 0.375, 0.0, 0.625, 0.0, 0.625, 0.25, 0.375, 0.25, 0.375, 0.25, 0.625, 0.25, 0.625, 0.5, 0.375, 0.5, 0.375, 0.5, 0.625, 0.5, 0.625, 0.75, 0.375, 0.75, 0.375, 0.75, 0.625, 0.75, 0.625, 1.0, 0.375, 1.0, 0.125, 0.5, 0.375, 0.5, 0.375, 0.75, 0.125, 0.75, 0.625, 0.5, 0.875, 0.5, 0.875, 0.75, 0.625, 0.75, 0.375, 0.0, 0.625, 0.0, 0.625, 0.25, 0.375, 0.25, 0.375, 0.25, 0.625, 0.25, 0.625, 0.5, 0.375, 0.5, 0.375, 0.5, 0.625, 0.5, 0.625, 0.75, 0.375, 0.75, 0.375, 0.75, 0.625, 0.75, 0.625, 1.0, 0.375, 1.0, 0.125, 0.5, 0.375, 0.5, 0.375, 0.75, 0.125, 0.75, 0.625, 0.5, 0.875, 0.5, 0.875, 0.75, 0.625, 0.75, 0.375, 0.0, 0.625, 0.0, 0.625, 0.25, 0.375, 0.25, 0.375, 0.25, 0.625, 0.25, 0.625, 0.5, 0.375, 0.5, 0.375, 0.5, 0.625, 0.5, 0.625, 0.75, 0.375, 0.75, 0.375, 0.75, 0.625, 0.75, 0.625, 1.0, 0.375, 1.0, 0.125, 0.5, 0.375, 0.5, 0.375, 0.75, 0.125, 0.75, 0.625, 0.5, 0.875, 0.5, 0.875, 0.75, 0.625, 0.75, 0.375, 0.0, 0.625, 0.0, 0.625, 0.25, 0.375, 0.25, 0.375, 0.25, 0.625, 0.25, 0.625, 0.5, 0.375, 0.5, 0.375, 0.5, 0.625, 0.5, 0.625, 0.75, 0.375, 0.75, 0.375, 0.75, 0.625, 0.75, 0.625, 1.0, 0.375, 1.0, 0.125, 0.5, 0.375, 0.5, 0.375, 0.75, 0.125, 0.75, 0.625, 0.5, 0.875, 0.5, 0.875, 0.75, 0.625, 0.75, 0.375, 0.0, 0.625, 0.0, 0.625, 0.25, 0.375, 0.25, 0.375, 0.25, 0.625, 0.25, 0.625, 0.5, 0.375, 0.5, 0.375, 0.5, 0.625, 0.5, 0.625, 0.75, 0.375, 0.75, 0.375, 0.75, 0.625, 0.75, 0.625, 1.0, 0.375, 1.0, 0.125, 0.5, 0.375, 0.5, 0.375, 0.75, 0.125, 0.75, 0.625, 0.5, 0.875, 0.5, 0.875, 0.75, 0.625, 0.75])
me_cube_022.update()
me_cube_038 = bpy.data.meshes.new('Cube.038')
me_cube_038.from_pydata([(-0.627, -1.386, -1.045), (-0.627, -1.386, 0.5981), (-0.627, 0.627, -1.045), (-0.627, 0.627, 0.5981), (1.386, -1.386, -1.045), (1.386, -1.386, 0.5981), (1.386, 0.627, -1.045), (1.386, 0.627, 0.5981), (-0.627, 117.4, -1.045), (-0.627, 117.4, 0.5981), (-0.627, 119.4, -1.045), (-0.627, 119.4, 0.5981), (1.386, 117.4, -1.045), (1.386, 117.4, 0.5981), (1.386, 119.4, -1.045), (1.386, 119.4, 0.5981), (-119.4, -1.386, -1.045), (-119.4, -1.386, 0.5981), (-119.4, 0.627, -1.045), (-119.4, 0.627, 0.5981), (-117.4, -1.386, -1.045), (-117.4, -1.386, 0.5981), (-117.4, 0.627, -1.045), (-117.4, 0.627, 0.5981), (-119.4, 117.4, -1.045), (-119.4, 117.4, 0.5981), (-119.4, 119.4, -1.045), (-119.4, 119.4, 0.5981), (-117.4, 117.4, -1.045), (-117.4, 117.4, 0.5981), (-117.4, 119.4, -1.045), (-117.4, 119.4, 0.5981)], [], [(0, 1, 3, 2), (2, 3, 7, 6), (6, 7, 5, 4), (4, 5, 1, 0), (2, 6, 4, 0), (7, 3, 1, 5), (8, 9, 11, 10), (10, 11, 15, 14), (14, 15, 13, 12), (12, 13, 9, 8), (10, 14, 12, 8), (15, 11, 9, 13), (16, 17, 19, 18), (18, 19, 23, 22), (22, 23, 21, 20), (20, 21, 17, 16), (18, 22, 20, 16), (23, 19, 17, 21), (24, 25, 27, 26), (26, 27, 31, 30), (30, 31, 29, 28), (28, 29, 25, 24), (26, 30, 28, 24), (31, 27, 25, 29)])
_uv = me_cube_038.uv_layers.new(name='UVMap')
_uv.uv.foreach_set('vector', [0.375, 0.0, 0.625, 0.0, 0.625, 0.25, 0.375, 0.25, 0.375, 0.25, 0.625, 0.25, 0.625, 0.5, 0.375, 0.5, 0.375, 0.5, 0.625, 0.5, 0.625, 0.75, 0.375, 0.75, 0.375, 0.75, 0.625, 0.75, 0.625, 1.0, 0.375, 1.0, 0.125, 0.5, 0.375, 0.5, 0.375, 0.75, 0.125, 0.75, 0.625, 0.5, 0.875, 0.5, 0.875, 0.75, 0.625, 0.75, 0.375, 0.0, 0.625, 0.0, 0.625, 0.25, 0.375, 0.25, 0.375, 0.25, 0.625, 0.25, 0.625, 0.5, 0.375, 0.5, 0.375, 0.5, 0.625, 0.5, 0.625, 0.75, 0.375, 0.75, 0.375, 0.75, 0.625, 0.75, 0.625, 1.0, 0.375, 1.0, 0.125, 0.5, 0.375, 0.5, 0.375, 0.75, 0.125, 0.75, 0.625, 0.5, 0.875, 0.5, 0.875, 0.75, 0.625, 0.75, 0.375, 0.0, 0.625, 0.0, 0.625, 0.25, 0.375, 0.25, 0.375, 0.25, 0.625, 0.25, 0.625, 0.5, 0.375, 0.5, 0.375, 0.5, 0.625, 0.5, 0.625, 0.75, 0.375, 0.75, 0.375, 0.75, 0.625, 0.75, 0.625, 1.0, 0.375, 1.0, 0.125, 0.5, 0.375, 0.5, 0.375, 0.75, 0.125, 0.75, 0.625, 0.5, 0.875, 0.5, 0.875, 0.75, 0.625, 0.75, 0.375, 0.0, 0.625, 0.0, 0.625, 0.25, 0.375, 0.25, 0.375, 0.25, 0.625, 0.25, 0.625, 0.5, 0.375, 0.5, 0.375, 0.5, 0.625, 0.5, 0.625, 0.75, 0.375, 0.75, 0.375, 0.75, 0.625, 0.75, 0.625, 1.0, 0.375, 1.0, 0.125, 0.5, 0.375, 0.5, 0.375, 0.75, 0.125, 0.75, 0.625, 0.5, 0.875, 0.5, 0.875, 0.75, 0.625, 0.75])
me_cube_038.update()

# ---- objects
ob_cube_001 = bpy.data.objects.new('Cube.001', me_cube_002)
ob_cube_002 = bpy.data.objects.new('Cube.002', me_cube_003)
ob_cube_003 = bpy.data.objects.new('Cube.003', me_cube_004)
ob_cube_004 = bpy.data.objects.new('Cube.004', me_cube_005)
ob_cube_005 = bpy.data.objects.new('Cube.005', me_cube_006)
ob_cube_006 = bpy.data.objects.new('Cube.006', me_cube_007)
ob_cube_007 = bpy.data.objects.new('Cube.007', me_cube_011)
ob_wall_window_001 = bpy.data.objects.new('wall_window.001', me_cube_027)
ob_roof = bpy.data.objects.new('Roof', me_cube_001)
ob_legs = bpy.data.objects.new('Legs', me_cube_029)
ob_legs_support1 = bpy.data.objects.new('Legs_Support1', me_cube_028)
ob_floor = bpy.data.objects.new('Floor', me_cube_030)
ob_support_beam2 = bpy.data.objects.new('Support_Beam2', me_cube_026)
ob_planks = bpy.data.objects.new('planks', me_cube_022)
ob_corners = bpy.data.objects.new('corners', me_cube_038)

# ---- transforms, parenting, visibility, modifiers, constraints
ob_cube_001.location = (-2.026e-07, 3.704, -6.0)
ob_cube_001.scale = (-4.137, 0.4867, 0.34)
ob_cube_002.location = (-2.026e-07, 3.979, -10.0)
ob_cube_002.scale = (-4.494, 0.4867, 0.34)
ob_cube_003.location = (-2.026e-07, 4.321, -14.0)
ob_cube_003.scale = (-4.849, 0.4867, 0.34)
ob_cube_004.location = (-2.026e-07, 4.65, -18.0)
ob_cube_004.scale = (5.222, 0.4867, 0.34)
ob_cube_005.location = (-2.026e-07, 4.98, -22.0)
ob_cube_005.scale = (5.56, 0.4867, 0.34)
ob_cube_006.location = (-2.026e-07, 5.293, -26.0)
ob_cube_006.scale = (-5.934, 0.4867, 0.34)
ob_cube_007.location = (-2.026e-07, 3.418, -2.0)
ob_cube_007.scale = (-3.865, 0.4867, 0.34)
ob_wall_window_001.location = (3.264, 0.0, 4.804)
ob_wall_window_001.scale = (0.1473, 3.492, 1.739)
ob_roof.location = (0.0, 0.0, 6.82)
ob_roof.scale = (5.063, 5.068, 0.05921)
ob_legs.location = (3.0, 3.0, -12.67)
ob_legs.scale = (0.3, 0.3, 1.285)
_m = ob_legs.modifiers.new('Mirror', 'MIRROR')
_m.use_axis = (True, True, False)
_m.mirror_object = ob_floor
ob_legs_support1.location = (0.1754, 0.1915, 2.0)
ob_legs_support1.scale = (0.375, 1.0, 0.34)
ob_floor.location = (0.0, 0.0, 2.883)
ob_floor.scale = (6.0, 6.0, 0.25)
ob_support_beam2.location = (0.0, 2.926, 2.484)
ob_support_beam2.scale = (6.0, 0.3002, 0.15)
_m = ob_support_beam2.modifiers.new('Mirror', 'MIRROR')
_m.use_axis = (False, True, False)
_m.mirror_object = ob_floor
ob_planks.location = (-0.02648, 5.864, 4.347)
ob_planks.scale = (-5.904, 0.04927, 0.09855)
ob_corners.location = (5.779, -5.814, 3.897)
ob_corners.scale = (0.09839, 0.09855, 1.089)

# ---- collection membership
scene.collection.objects.link(ob_cube_001)
scene.collection.objects.link(ob_cube_002)
scene.collection.objects.link(ob_cube_003)
scene.collection.objects.link(ob_cube_004)
scene.collection.objects.link(ob_cube_005)
scene.collection.objects.link(ob_cube_006)
scene.collection.objects.link(ob_cube_007)
col_room.objects.link(ob_wall_window_001)
col_room.objects.link(ob_roof)
col_legs.objects.link(ob_legs)
col_legs.objects.link(ob_legs_support1)
col_floor.objects.link(ob_floor)
col_supports.objects.link(ob_support_beam2)
col_fence.objects.link(ob_planks)
col_fence.objects.link(ob_corners)

# ---- scene / render settings (as saved in the file)
scene.frame_start = 1; scene.frame_end = 250; scene.frame_set(1)
scene.render.engine = 'BLENDER_EEVEE_NEXT'
scene.render.bake_bias = 0.0
scene.render.bake_samples = 0
scene.cycles.sampling_pattern = 'TABULATED_SOBOL'
scene.eevee.use_volume_custom_range = False
bpy.context.view_layer.update()

# ---- added for rendering (the .blend has no active camera and no usable light): camera, sun
cam_auto = bpy.data.cameras.new('AutoCamera')
cam_auto.lens = 50.0
cam_auto.sensor_width = 36.0
cam_auto.clip_end = 1000.0
ob_auto_camera = bpy.data.objects.new('AutoCamera', cam_auto)
scene.collection.objects.link(ob_auto_camera)
ob_auto_camera.location = (36.0734, -43.2881, 18.7397)
ob_auto_camera.rotation_euler = (1.09748, -7.21219e-08, 0.694738)
scene.camera = ob_auto_camera
light_auto_sun = bpy.data.lights.new('AutoSun', 'SUN')
light_auto_sun.energy = 3.0
light_auto_sun.angle = 0.0523599
ob_auto_sun = bpy.data.objects.new('AutoSun', light_auto_sun)
scene.collection.objects.link(ob_auto_sun)
ob_auto_sun.rotation_euler = (0.872665, 0.174533, 0.523599)
bpy.context.view_layer.update()
